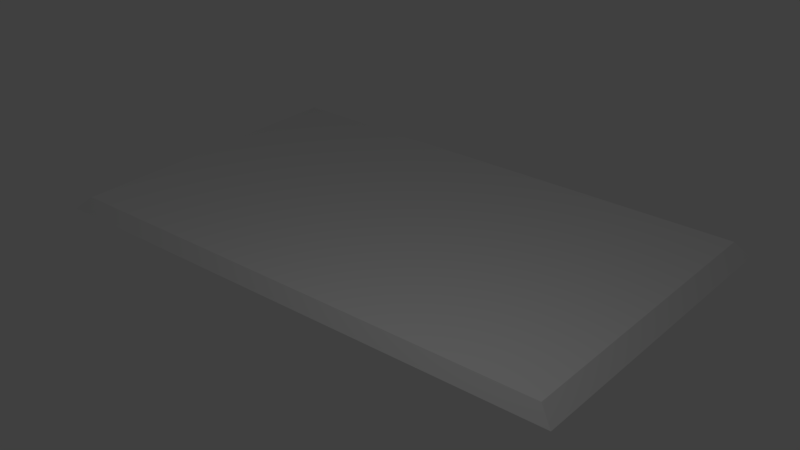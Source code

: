 # Source: BukuKelima.blend  (saved by Blender 2.79.0; exported with 4.5.12 LTS)
import bpy
from mathutils import Matrix  # noqa: F401  (used for matrix-valued properties, if any)

bpy.ops.wm.read_factory_settings(use_empty=True)
scene = bpy.context.scene
scene.name = 'Scene'

# ---- collections
col_collection_1 = bpy.data.collections.new('Collection 1'); scene.collection.children.link(col_collection_1)

# ---- materials (node trees are filled in below, after node groups)
mat_material_000 = bpy.data.materials.new('Material.000')
mat_material_000.alpha_threshold = 0.0
mat_material_000.use_transparent_shadow = False
mat_material_000.roughness = 0.5
mat_material_003 = bpy.data.materials.new('Material.003')
mat_material_003.alpha_threshold = 0.0
mat_material_003.use_transparent_shadow = False
mat_material_003.roughness = 0.5
mat_material_005 = bpy.data.materials.new('Material.005')
mat_material_005.alpha_threshold = 0.0
mat_material_005.use_transparent_shadow = False
mat_material_005.roughness = 0.5
mat_material_007 = bpy.data.materials.new('Material.007')
mat_material_007.alpha_threshold = 0.0
mat_material_007.use_transparent_shadow = False
mat_material_007.roughness = 0.5
mat_material_010 = bpy.data.materials.new('Material.010')
mat_material_010.alpha_threshold = 0.0
mat_material_010.use_transparent_shadow = False
mat_material_010.roughness = 0.5
mat_material_011 = bpy.data.materials.new('Material.011')
mat_material_011.alpha_threshold = 0.0
mat_material_011.use_transparent_shadow = False
mat_material_011.roughness = 0.5
mat_material_012 = bpy.data.materials.new('Material.012')
mat_material_012.alpha_threshold = 0.0
mat_material_012.use_transparent_shadow = False
mat_material_012.roughness = 0.5
mat_material_013 = bpy.data.materials.new('Material.013')
mat_material_013.alpha_threshold = 0.0
mat_material_013.use_transparent_shadow = False
mat_material_013.roughness = 0.5
mat_material_014 = bpy.data.materials.new('Material.014')
mat_material_014.alpha_threshold = 0.0
mat_material_014.use_transparent_shadow = False
mat_material_014.roughness = 0.5

# ---- material node trees

# ---- world
world_world = bpy.data.worlds.new('World'); scene.world = world_world
world_world.color = (0.05088, 0.05088, 0.05088)
world_world.use_sun_shadow = False
world_world.sun_shadow_jitter_overblur = 0.0
world_world.cycles.sampling_method = 'MANUAL'

# ---- cameras
cam_camera_002 = bpy.data.cameras.new('Camera.002')
cam_camera_002.clip_end = 100.0
cam_camera_002.lens = 35.0
cam_camera_002.sensor_width = 32.0
cam_camera_002.sensor_height = 18.0
cam_camera_002.ortho_scale = 7.314
cam_camera_002.dof.focus_distance = 0.0
cam_camera_002.dof.aperture_fstop = 128.0
cam_camera_001 = bpy.data.cameras.new('Camera.001')
cam_camera_001.clip_end = 100.0
cam_camera_001.lens = 35.0
cam_camera_001.sensor_width = 32.0
cam_camera_001.sensor_height = 18.0
cam_camera_001.ortho_scale = 7.314
cam_camera_001.dof.focus_distance = 0.0
cam_camera_001.dof.aperture_fstop = 128.0

# ---- lights
light_lamp_001 = bpy.data.lights.new('Lamp.001', 'POINT')
light_lamp_001.transmission_factor = 0.0
light_lamp_001.cutoff_distance = 30.0
light_lamp_001.energy = 100.0
light_lamp_001.shadow_buffer_clip_start = 1.001
light_lamp_001.shadow_soft_size = 0.1
light_lamp_001.shadow_maximum_resolution = 0.006
light_lamp_001.use_absolute_resolution = True

# ---- meshes
me_plane = bpy.data.meshes.new('Plane')
me_plane.from_pydata([(-0.3717, -0.5792, 0.0), (1.0, 0.2004, 0.0), (-0.2925, -0.5692, 0.0), (-0.1244, -0.5421, 0.0), (0.01167, -0.5126, 0.0), (0.09705, -0.4808, 0.0), (0.1329, -0.4489, 0.0), (0.1548, -0.4037, 0.0), (0.1781, -0.3047, 0.0), (0.2096, -0.2341, 0.0), (0.263, -0.1675, 0.0), (0.3247, -0.1163, 0.0), (0.4081, -0.1153, 0.0), (0.4527, -0.1381, 0.0), (0.47, -0.1697, 0.0), (0.4708, -0.22, 0.0), (0.4568, -0.2523, 0.0), (0.4515, -0.2479, 0.0), (0.4622, -0.2083, 0.0), (0.4557, -0.169, 0.0), (0.4362, -0.1445, 0.0), (0.4022, -0.1337, 0.0), (0.3547, -0.1288, 0.0), (0.3131, -0.1394, 0.0), (0.2522, -0.1991, 0.0), (0.2188, -0.2481, 0.0), (0.1907, -0.3292, 0.0), (0.1721, -0.3955, 0.0), (0.1715, -0.4285, 0.0), (0.2266, -0.487, 0.0), (0.2918, -0.5286, 0.0), (0.3501, -0.547, 0.0), (0.4157, -0.5526, 0.0), (0.4516, -0.5481, 0.0), (0.5125, -0.528, 0.0), (0.5722, -0.4889, 0.0), (0.6195, -0.4376, 0.0), (0.6608, -0.3575, 0.0), (0.6758, -0.2694, 0.0), (0.6754, -0.1968, 0.0), (0.6629, -0.1223, 0.0), (0.7207, -0.1225, 0.0), (0.7895, -0.105, 0.0), (0.8566, -0.06911, 0.0), (0.9162, -0.01221, 0.0), (0.9591, 0.04278, 0.0), (0.9825, 0.1132, 0.0), (0.7122, 0.5792, 0.0), (1.0, 0.2642, 0.0), (0.9821, 0.3506, 0.0), (0.9383, 0.4374, 0.0), (0.88, 0.5112, 0.0), (0.7909, 0.5579, 0.0), (-1.0, -0.02263, 0.0), (0.6529, 0.5792, 0.0), (0.5508, 0.5441, 0.0), (0.485, 0.5062, 0.0), (0.4412, 0.4524, 0.0), (0.4123, 0.4072, 0.0), (0.4052, 0.3762, 0.0), (0.3733, 0.3998, 0.0), (0.3101, 0.4397, 0.0), (0.204, 0.4775, 0.0), (0.09299, 0.5008, 0.0), (-0.0277, 0.5022, 0.0), (-0.1368, 0.4814, 0.0), (-0.2071, 0.4531, 0.0), (-0.3153, 0.396, 0.0), (-0.3894, 0.3309, 0.0), (-0.4502, 0.2627, 0.0), (-0.4767, 0.2109, 0.0), (-0.4676, 0.192, 0.0), (-0.4583, 0.109, 0.0), (-0.4574, -0.01101, 0.0), (-0.4802, -0.08138, 0.0), (-0.5159, -0.1299, 0.0), (-0.5618, -0.1537, 0.0), (-0.6123, -0.1492, 0.0), (-0.5675, -0.1383, 0.0), (-0.52, -0.1145, 0.0), (-0.4807, -0.045, 0.0), (-0.4701, 0.0419, 0.0), (-0.4749, 0.1559, 0.0), (-0.4955, 0.2065, 0.0), (-0.5455, 0.2555, 0.0), (-0.6041, 0.2689, 0.0), (-0.7485, 0.2692, 0.0), (-0.839, 0.231, 0.0), (-0.9143, 0.1715, 0.0), (-0.952, 0.1126, 0.0), (-0.9844, 0.03667, 0.0), (-0.6177, -0.5792, 0.0), (-0.9952, -0.1243, 0.0), (-0.9549, -0.1896, 0.0), (-0.8525, -0.2737, 0.0), (-0.7916, -0.3099, 0.0), (-0.809, -0.3496, 0.0), (-0.8175, -0.3847, 0.0), (-0.8185, -0.4598, 0.0), (-0.801, -0.4899, 0.0), (-0.7831, -0.5207, 0.0), (-0.7378, -0.5503, 0.0), (-0.6934, -0.5677, 0.0), (-0.6565, -0.571, 0.0)], [], [(53, 92, 93, 94, 95, 96, 97, 98, 99, 100, 101, 102, 103, 91, 0, 2, 3, 4, 5, 6, 7, 8, 9, 10, 11, 12, 13, 14, 15, 16, 17, 18, 19, 20, 21, 22, 23, 24, 25, 26, 27, 28, 29, 30, 31, 32, 33, 34, 35, 36, 37, 38, 39, 40, 41, 42, 43, 44, 45, 46, 1, 48, 49, 50, 51, 52, 47, 54, 55, 56, 57, 58, 59, 60, 61, 62, 63, 64, 65, 66, 67, 68, 69, 70, 71, 72, 73, 74, 75, 76, 77, 78, 79, 80, 81, 82, 83, 84, 85, 86, 87, 88, 89, 90)])
_uv = me_plane.uv_layers.new(name='UVMap')
_uv.uv.foreach_set('vector', [0.0, 0.4805, 0.002409, 0.3927, 0.02256, 0.3363, 0.07377, 0.2637, 0.1042, 0.2325, 0.09549, 0.1982, 0.09127, 0.1679, 0.09076, 0.1031, 0.09948, 0.07707, 0.1085, 0.05049, 0.1311, 0.02494, 0.1533, 0.009961, 0.1717, 0.007067, 0.1911, 0.0, 0.3141, 0.0, 0.3538, 0.008674, 0.4378, 0.03199, 0.5058, 0.05749, 0.5485, 0.08491, 0.5665, 0.1125, 0.5774, 0.1515, 0.5891, 0.237, 0.6048, 0.2979, 0.6315, 0.3554, 0.6623, 0.3996, 0.704, 0.4005, 0.7264, 0.3808, 0.735, 0.3535, 0.7354, 0.3101, 0.7284, 0.2822, 0.7257, 0.286, 0.7311, 0.3201, 0.7279, 0.3541, 0.7181, 0.3752, 0.7011, 0.3845, 0.6773, 0.3888, 0.6566, 0.3796, 0.6261, 0.3281, 0.6094, 0.2858, 0.5953, 0.2158, 0.5861, 0.1586, 0.5858, 0.1301, 0.6133, 0.07963, 0.6459, 0.04371, 0.675, 0.02776, 0.7078, 0.023, 0.7258, 0.0268, 0.7563, 0.04419, 0.7861, 0.07798, 0.8098, 0.1222, 0.8304, 0.1913, 0.8379, 0.2674, 0.8377, 0.3301, 0.8314, 0.3944, 0.8603, 0.3942, 0.8947, 0.4094, 0.9283, 0.4403, 0.9581, 0.4895, 0.9796, 0.5369, 0.9913, 0.5977, 1.0, 0.673, 1.0, 0.728, 0.9911, 0.8027, 0.9692, 0.8776, 0.94, 0.9413, 0.8955, 0.9817, 0.8561, 1.0, 0.8264, 1.0, 0.7754, 0.9697, 0.7425, 0.937, 0.7206, 0.8906, 0.7061, 0.8515, 0.7026, 0.8248, 0.6867, 0.8451, 0.6551, 0.8795, 0.602, 0.9122, 0.5465, 0.9323, 0.4861, 0.9336, 0.4316, 0.9156, 0.3965, 0.8911, 0.3424, 0.8419, 0.3053, 0.7856, 0.2749, 0.7267, 0.2616, 0.682, 0.2662, 0.6658, 0.2709, 0.5941, 0.2713, 0.4905, 0.2599, 0.4297, 0.2421, 0.3879, 0.2191, 0.3673, 0.1939, 0.3712, 0.2163, 0.3806, 0.24, 0.4011, 0.2596, 0.4612, 0.2649, 0.5362, 0.2625, 0.6346, 0.2522, 0.6783, 0.2272, 0.7205, 0.198, 0.7322, 0.1258, 0.7324, 0.08049, 0.6994, 0.04284, 0.6481, 0.02399, 0.5972, 0.007778, 0.5317])
me_plane.materials.append(mat_material_000)
me_plane.use_remesh_preserve_volume = False
me_plane.use_remesh_preserve_attributes = False
me_plane.use_mirror_vertex_groups = False
me_plane.update()
me_plane_008 = bpy.data.meshes.new('Plane.008')
me_plane_008.from_pydata([(0.6674, -0.7083, -0.04798), (-0.9883, -0.1114, -0.04798), (0.5857, -0.6851, -0.04798), (0.5078, -0.6404, -0.04798), (0.4512, -0.5779, -0.04798), (0.4154, -0.5081, -0.04798), (0.3433, -0.5558, -0.04798), (0.2046, -0.6104, -0.04798), (0.03256, -0.6392, -0.04798), (-0.1494, -0.6064, -0.04798), (-0.2636, -0.5441, -0.04798), (-0.3736, -0.4669, -0.04798), (-0.4622, -0.3579, -0.04798), (-0.4638, -0.3436, -0.04798), (-0.4555, -0.3334, -0.04798), (-0.4463, -0.2693, -0.04798), (-0.4492, -0.1203, -0.04798), (-0.4623, -0.07227, -0.04798), (-0.4861, -0.03272, -0.04798), (-0.5264, 0.00585, -0.04798), (-0.5863, 0.01646, -0.04798), (-0.6032, 0.01338, -0.04798), (-0.5577, 0.0006365, -0.04798), (-0.5215, -0.01356, -0.04798), (-0.484, -0.05221, -0.04798), (-0.4595, -0.1302, -0.04798), (-0.4662, -0.3145, -0.04798), (-0.497, -0.3575, -0.04798), (-0.5403, -0.3928, -0.04798), (-0.5792, -0.4107, -0.04798), (-0.7343, -0.408, -0.04798), (-0.7998, -0.3832, -0.04798), (-0.8948, -0.3164, -0.04798), (-0.9363, -0.2568, -0.04798), (-0.9715, -0.1814, -0.04798), (1.012, -0.4035, -0.04798), (0.7366, -0.7083, -0.04798), (0.8092, -0.6876, -0.04798), (0.8829, -0.6469, -0.04798), (0.9443, -0.5845, -0.04798), (0.9882, -0.5004, -0.04798), (1.012, -0.3176, -0.04798), (-0.4058, 0.4349, -0.04798), (0.9808, -0.2036, -0.04798), (0.9201, -0.1145, -0.04798), (0.8569, -0.06442, -0.04798), (0.7643, -0.02425, -0.04798), (0.6691, -0.01785, -0.04798), (0.6794, 0.0446, -0.04798), (0.6844, 0.1207, -0.04798), (0.675, 0.2087, -0.04798), (0.6258, 0.2993, -0.04798), (0.5568, 0.3663, -0.04798), (0.4525, 0.401, -0.04798), (0.3695, 0.406, -0.04798), (0.2873, 0.3738, -0.04798), (0.2274, 0.3335, -0.04798), (0.1886, 0.2832, -0.04798), (0.1852, 0.258, -0.04798), (0.2036, 0.1896, -0.04798), (0.2379, 0.09804, -0.04798), (0.2955, 0.02539, -0.04798), (0.3429, -0.004053, -0.04798), (0.3933, -0.01017, -0.04798), (0.4423, 0.005405, -0.04798), (0.4595, 0.0202, -0.04798), (0.4719, 0.05149, -0.04798), (0.4715, 0.08057, -0.04798), (0.4583, 0.1135, -0.04798), (0.4484, 0.1269, -0.04798), (0.4755, 0.105, -0.04798), (0.4856, 0.06005, -0.04798), (0.4795, 0.02598, -0.04798), (0.4668, 0.005505, -0.04798), (0.4401, -0.01259, -0.04798), (0.4042, -0.02405, -0.04798), (0.3444, -0.02419, -0.04798), (0.3105, -0.003936, -0.04798), (0.2788, 0.01679, -0.04798), (0.2395, 0.06343, -0.04798), (0.1995, 0.1278, -0.04798), (0.1664, 0.23, -0.04798), (0.1504, 0.2852, -0.04798), (0.1199, 0.3298, -0.04798), (0.04197, 0.3598, -0.04798), (-0.1164, 0.3981, -0.04798), (-0.2992, 0.42, -0.04798), (-0.9883, -0.03997, -0.04798), (-0.5913, 0.4349, -0.04798), (-0.9686, 0.007715, -0.04798), (-0.9113, 0.081, -0.04798), (-0.794, 0.1588, -0.04798), (-0.7716, 0.1767, -0.04798), (-0.7982, 0.2209, -0.04798), (-0.8052, 0.2665, -0.04798), (-0.8005, 0.318, -0.04798), (-0.7695, 0.3739, -0.04798), (-0.718, 0.4094, -0.04798), (-0.6602, 0.4206, -0.04798)], [], [(1, 34, 33, 32, 31, 30, 29, 28, 27, 26, 25, 24, 23, 22, 21, 20, 19, 18, 17, 16, 15, 14, 13, 12, 11, 10, 9, 8, 7, 6, 5, 4, 3, 2, 0, 36, 37, 38, 39, 40, 35, 41, 43, 44, 45, 46, 47, 48, 49, 50, 51, 52, 53, 54, 55, 56, 57, 58, 59, 60, 61, 62, 63, 64, 65, 66, 67, 68, 69, 70, 71, 72, 73, 74, 75, 76, 77, 78, 79, 80, 81, 82, 83, 84, 85, 86, 42, 88, 98, 97, 96, 95, 94, 93, 92, 91, 90, 89, 87)])
_uv = me_plane_008.uv_layers.new(name='UVMap')
_uv.uv.foreach_set('vector', [0.0, 0.5221, 0.008416, 0.4608, 0.02601, 0.3949, 0.04677, 0.3427, 0.09427, 0.2843, 0.127, 0.2627, 0.2046, 0.2603, 0.224, 0.2759, 0.2456, 0.3068, 0.2611, 0.3445, 0.2644, 0.5057, 0.2522, 0.5739, 0.2334, 0.6077, 0.2153, 0.6201, 0.1925, 0.6313, 0.201, 0.634, 0.2309, 0.6247, 0.2511, 0.5909, 0.263, 0.5563, 0.2696, 0.5143, 0.271, 0.384, 0.2664, 0.3279, 0.2623, 0.319, 0.2631, 0.3065, 0.3074, 0.2112, 0.3624, 0.1436, 0.4195, 0.08915, 0.5104, 0.06045, 0.5964, 0.0856, 0.6658, 0.1334, 0.7019, 0.1751, 0.7197, 0.1141, 0.7481, 0.05935, 0.787, 0.02026, 0.8278, 0.0, 0.8625, 0.0, 0.8988, 0.01811, 0.9356, 0.05365, 0.9663, 0.1083, 0.9883, 0.1819, 1.0, 0.2666, 1.0, 0.3417, 0.9846, 0.4415, 0.9542, 0.5194, 0.9226, 0.5632, 0.8763, 0.5983, 0.8287, 0.6039, 0.8339, 0.6586, 0.8364, 0.7252, 0.8317, 0.8021, 0.8071, 0.8814, 0.7726, 0.94, 0.7204, 0.9703, 0.6789, 0.9747, 0.6378, 0.9465, 0.6079, 0.9113, 0.5885, 0.8673, 0.5868, 0.8452, 0.5959, 0.7854, 0.6131, 0.7053, 0.6419, 0.6418, 0.6657, 0.616, 0.6908, 0.6107, 0.7153, 0.6243, 0.7239, 0.6372, 0.7301, 0.6646, 0.7299, 0.69, 0.7233, 0.7189, 0.7184, 0.7305, 0.7319, 0.7114, 0.737, 0.6721, 0.7339, 0.6423, 0.7275, 0.6244, 0.7142, 0.6085, 0.6963, 0.5985, 0.6664, 0.5984, 0.6491, 0.6159, 0.6336, 0.6342, 0.6139, 0.675, 0.5939, 0.7314, 0.5773, 0.8207, 0.5694, 0.869, 0.5541, 0.908, 0.5151, 0.9343, 0.436, 0.9678, 0.3445, 0.9869, 0.2913, 1.0, 0.1985, 1.0, 0.164, 0.9875, 0.1352, 0.9776, 0.1094, 0.9466, 0.09389, 0.8977, 0.09158, 0.8527, 0.09507, 0.8128, 0.1084, 0.7741, 0.09714, 0.7584, 0.0385, 0.6904, 0.009843, 0.6263, 0.0, 0.5846])
me_plane_008.materials.append(mat_material_003)
me_plane_008.use_remesh_preserve_volume = False
me_plane_008.use_remesh_preserve_attributes = False
me_plane_008.use_mirror_vertex_groups = False
me_plane_008.update()
me_plane_009 = bpy.data.meshes.new('Plane.009')
me_plane_009.from_pydata([(-0.9805, -0.4586, 0.0), (-0.8372, -0.6297, 0.0), (-0.7452, -0.6628, 0.0), (-0.6313, -0.6628, 0.0), (-1.0, -0.4111, 0.0), (1.0, -0.09968, 0.0), (-0.5826, -0.6486, 0.0), (-0.5124, -0.6136, 0.0), (-0.4524, -0.5581, 0.0), (-0.4007, -0.4779, 0.0), (-0.3794, -0.4938, 0.0), (-0.3112, -0.5286, 0.0), (-0.2237, -0.5672, 0.0), (-0.1305, -0.5872, 0.0), (0.06855, -0.5907, 0.0), (0.1776, -0.5557, 0.0), (0.265, -0.5159, 0.0), (0.3431, -0.467, 0.0), (0.4147, -0.402, 0.0), (0.4595, -0.3517, 0.0), (0.4764, -0.3216, 0.0), (0.4682, -0.3106, 0.0), (0.4587, -0.2539, 0.0), (0.4525, -0.2086, 0.0), (0.4563, -0.1285, 0.0), (0.4779, -0.04766, 0.0), (0.5196, 0.002899, 0.0), (0.5578, 0.0206, 0.0), (0.624, 0.01398, 0.0), (0.5616, 0.004398, 0.0), (0.5252, -0.01249, 0.0), (0.4949, -0.05119, 0.0), (0.4734, -0.1268, 0.0), (0.4711, -0.2396, 0.0), (0.4925, -0.3169, 0.0), (0.5556, -0.3688, 0.0), (0.6116, -0.3801, 0.0), (0.7537, -0.374, 0.0), (0.837, -0.3441, 0.0), (0.9149, -0.2808, 0.0), (0.9658, -0.1933, 0.0), (0.6038, 0.02423, 0.0), (0.5565, 0.02545, 0.0), (0.5172, 0.00628, 0.0), (0.4883, -0.02733, 0.0), (0.6874, 0.6628, 0.0), (1.0, -0.03368, 0.0), (0.975, 0.02251, 0.0), (0.9082, 0.09584, 0.0), (0.7819, 0.1672, 0.0), (0.8276, 0.2046, 0.0), (0.8882, 0.2925, 0.0), (0.9002, 0.3822, 0.0), (0.8891, 0.4724, 0.0), (0.8508, 0.5572, 0.0), (0.796, 0.6136, 0.0), (-1.0, -0.295, 0.0), (0.6072, 0.6628, 0.0), (0.5217, 0.6302, 0.0), (0.4635, 0.5942, 0.0), (0.4206, 0.532, 0.0), (0.4019, 0.4663, 0.0), (0.3921, 0.4195, 0.0), (0.3425, 0.4079, 0.0), (0.1867, 0.3963, 0.0), (-0.02044, 0.3565, 0.0), (-0.1287, 0.3105, 0.0), (-0.1541, 0.2492, 0.0), (-0.1768, 0.1522, 0.0), (-0.2123, 0.08224, 0.0), (-0.2978, 0.0009522, 0.0), (-0.3415, -0.0151, 0.0), (-0.4188, -0.01133, 0.0), (-0.4497, 0.005555, 0.0), (-0.4683, 0.03108, 0.0), (-0.4716, 0.08228, 0.0), (-0.4476, 0.113, 0.0), (-0.8777, -0.6014, 0.0), (-0.9465, -0.5265, 0.0), (-0.4297, 0.009983, 0.0), (-0.389, -0.000294, 0.0), (-0.324, 0.005021, 0.0), (-0.264, 0.05045, 0.0), (-0.2197, 0.1071, 0.0), (-0.1892, 0.1914, 0.0), (-0.1723, 0.2687, 0.0), (-0.2081, 0.3095, 0.0), (-0.2664, 0.3587, 0.0), (-0.3332, 0.3847, 0.0), (-0.4099, 0.3895, 0.0), (-0.4747, 0.3901, 0.0), (-0.5429, 0.3584, 0.0), (-0.6109, 0.2946, 0.0), (-0.6493, 0.237, 0.0), (-0.6678, 0.1689, 0.0), (-0.679, 0.1043, 0.0), (-0.6581, -0.004517, 0.0), (-0.7451, -0.01736, 0.0), (-0.8219, -0.03857, 0.0), (-0.8996, -0.09072, 0.0), (-0.9484, -0.15, 0.0), (-0.9816, -0.2209, 0.0), (-0.4371, 0.01744, 0.0), (-0.4569, 0.07087, 0.0), (-0.4551, 0.04348, 0.0)], [], [(28, 41, 42, 43, 44, 25, 26, 27), (4, 0, 78, 77, 1, 2, 3, 6, 7, 8, 9, 10, 11, 12, 13, 14, 15, 16, 17, 18, 19, 20, 21, 22, 23, 24, 25, 44, 43, 42, 41, 28, 29, 30, 31, 32, 33, 34, 35, 36, 37, 38, 39, 40, 5, 46, 47, 48, 49, 50, 51, 52, 53, 54, 55, 45, 57, 58, 59, 60, 61, 62, 63, 64, 65, 66, 67, 68, 69, 70, 71, 72, 73, 74, 75, 76, 103, 104, 102, 79, 80, 81, 82, 83, 84, 85, 86, 87, 88, 89, 90, 91, 92, 93, 94, 95, 96, 97, 98, 99, 100, 101, 56)])
_uv = me_plane_009.uv_layers.new(name='UVMap')
_uv.uv.foreach_set('vector', [0.812, 0.5106, 0.8019, 0.5183, 0.7782, 0.5192, 0.7586, 0.5047, 0.7441, 0.4794, 0.739, 0.464, 0.7598, 0.5022, 0.7789, 0.5155, 0.0, 0.1898, 0.009746, 0.1541, 0.02674, 0.1028, 0.06116, 0.04631, 0.08139, 0.02495, 0.1274, 0.0, 0.1843, 0.0, 0.2087, 0.01067, 0.2438, 0.03706, 0.2738, 0.07892, 0.2997, 0.1395, 0.3103, 0.1275, 0.3444, 0.1012, 0.3881, 0.07212, 0.4347, 0.05698, 0.5343, 0.05436, 0.5888, 0.08078, 0.6325, 0.1108, 0.6716, 0.1477, 0.7074, 0.1967, 0.7298, 0.2347, 0.7382, 0.2574, 0.7341, 0.2657, 0.7294, 0.3085, 0.7262, 0.3426, 0.7281, 0.403, 0.739, 0.464, 0.7441, 0.4794, 0.7586, 0.5047, 0.7782, 0.5192, 0.8019, 0.5183, 0.812, 0.5106, 0.7808, 0.5033, 0.7626, 0.4906, 0.7474, 0.4614, 0.7367, 0.4044, 0.7356, 0.3193, 0.7462, 0.2609, 0.7778, 0.2217, 0.8058, 0.2133, 0.8768, 0.2179, 0.9185, 0.2404, 0.9574, 0.2882, 0.9829, 0.3542, 1.0, 0.4248, 1.0, 0.4746, 0.9875, 0.517, 0.9541, 0.5723, 0.8909, 0.6261, 0.9138, 0.6543, 0.9441, 0.7207, 0.9501, 0.7884, 0.9446, 0.8564, 0.9254, 0.9204, 0.898, 0.9629, 0.8437, 1.0, 0.8036, 1.0, 0.7608, 0.9754, 0.7317, 0.9483, 0.7103, 0.9014, 0.701, 0.8518, 0.6961, 0.8165, 0.6712, 0.8078, 0.5934, 0.799, 0.4898, 0.7689, 0.4356, 0.7343, 0.423, 0.688, 0.4116, 0.6148, 0.3939, 0.562, 0.3511, 0.5007, 0.3293, 0.4886, 0.2906, 0.4914, 0.2752, 0.5042, 0.2659, 0.5234, 0.2642, 0.5621, 0.2762, 0.5852, 0.2715, 0.5535, 0.2724, 0.5328, 0.2815, 0.5132, 0.2851, 0.5075, 0.3055, 0.4998, 0.338, 0.5038, 0.368, 0.5381, 0.3901, 0.5808, 0.4054, 0.6444, 0.4138, 0.7027, 0.3959, 0.7335, 0.3668, 0.7706, 0.3334, 0.7902, 0.295, 0.7938, 0.2627, 0.7943, 0.2286, 0.7704, 0.1946, 0.7222, 0.1753, 0.6788, 0.1661, 0.6274, 0.1605, 0.5787, 0.171, 0.4966, 0.1274, 0.4869, 0.08903, 0.4709, 0.0502, 0.4316, 0.0258, 0.3868, 0.009186, 0.3333, 0.0, 0.2775])
me_plane_009.materials.append(mat_material_005)
me_plane_009.use_remesh_preserve_volume = False
me_plane_009.use_remesh_preserve_attributes = False
me_plane_009.use_mirror_vertex_groups = False
me_plane_009.update()
me_plane_010 = bpy.data.meshes.new('Plane.010')
me_plane_010.from_pydata([(1.0, -0.4104, 0.0), (1.0, 0.331, 0.0), (-0.6048, -0.5609, 0.0), (-0.4473, -0.5609, 0.0), (-1.0, -0.1246, 0.0), (-1.0, -0.2318, 0.0), (-0.2014, 0.5609, 0.0), (-0.6534, 0.5609, 0.0), (-0.9866, -0.09353, 0.0), (-0.9834, -0.02296, 0.0), (-0.9573, 0.05054, 0.0), (-0.8844, 0.129, 0.0), (-0.8846, 0.5268, 0.0), (-0.8728, 0.5428, 0.0), (-0.06824, 0.532, 0.0), (-0.05093, 0.5187, 0.0), (-0.04352, 0.499, 0.0), (0.05388, 0.4775, 0.0), (0.2248, 0.4619, 0.0), (0.5446, 0.4678, 0.0), (0.8604, 0.4798, 0.0), (0.8737, 0.4725, 0.0), (0.8738, 0.3304, 0.0), (0.9878, -0.4221, 0.0), (0.8991, -0.4289, 0.0), (0.7138, -0.4388, 0.0), (0.291, -0.438, 0.0), (0.1398, -0.4314, 0.0), (0.0104, -0.4007, 0.0), (-0.01555, -0.3812, 0.0), (-0.01146, -0.367, 0.0), (-0.02495, -0.3616, 0.0), (-0.05473, -0.3567, 0.0), (-0.0973, -0.348, 0.0), (-0.1158, -0.3891, 0.0), (-0.1865, -0.4623, 0.0), (-0.2869, -0.5192, 0.0), (-0.7193, -0.537, 0.0), (-0.7869, -0.5127, 0.0), (-0.858, -0.4758, 0.0), (-0.9155, -0.4275, 0.0), (-0.9617, -0.3578, 0.0), (-0.9751, -0.3175, 0.0), (-0.9801, -0.2834, 0.0)], [], [(5, 43, 42, 41, 40, 39, 38, 37, 2, 3, 36, 35, 34, 33, 32, 31, 30, 29, 28, 27, 26, 25, 24, 23, 0, 1, 22, 21, 20, 19, 18, 17, 16, 15, 14, 6, 7, 13, 12, 11, 10, 9, 8, 4)])
_uv = me_plane_010.uv_layers.new(name='UVMap')
_uv.uv.foreach_set('vector', [0.0, 0.2933, 0.00997, 0.2474, 0.01243, 0.2169, 0.01913, 0.181, 0.04224, 0.119, 0.07101, 0.0759, 0.1065, 0.043, 0.1404, 0.02135, 0.1976, 0.0, 0.2763, 0.0, 0.3566, 0.0372, 0.4068, 0.08789, 0.4421, 0.1532, 0.4514, 0.1898, 0.4726, 0.182, 0.4875, 0.1776, 0.4943, 0.1729, 0.4922, 0.1602, 0.5052, 0.1428, 0.5699, 0.1154, 0.6455, 0.1095, 0.8569, 0.1089, 0.9495, 0.1177, 0.9939, 0.1238, 1.0, 0.1342, 1.0, 0.795, 0.9369, 0.7945, 0.9368, 0.9212, 0.9302, 0.9277, 0.7723, 0.917, 0.6124, 0.9118, 0.5269, 0.9256, 0.4782, 0.9448, 0.4745, 0.9624, 0.4659, 0.9742, 0.3993, 1.0, 0.1733, 1.0, 0.06359, 0.9838, 0.05771, 0.9696, 0.05779, 0.615, 0.02137, 0.545, 0.008309, 0.4795, 0.006688, 0.4166, 0.0, 0.3889])
me_plane_010.materials.append(mat_material_007)
me_plane_010.use_remesh_preserve_volume = False
me_plane_010.use_remesh_preserve_attributes = False
me_plane_010.use_mirror_vertex_groups = False
me_plane_010.update()
me_plane_011 = bpy.data.meshes.new('Plane.011')
me_plane_011.from_pydata([(-0.6514, -1.0, 0.0), (0.6645, -1.0, 0.0), (0.001651, 1.0, 0.0), (-0.2188, 0.8029, 0.0), (-0.4083, 0.6098, 0.0), (-0.528, 0.4829, 0.0), (-0.6796, 0.3007, 0.0), (-0.7871, 0.1482, 0.0), (-0.8966, -0.02527, 0.0), (-0.9474, -0.1293, 0.0), (-0.9877, -0.2505, 0.0), (-0.9955, -0.2917, 0.0), (-0.9996, -0.4031, 0.0), (-0.9692, -0.4628, 0.0), (-0.9153, -0.5293, 0.0), (-0.8742, -0.5691, 0.0), (-0.7758, -0.6407, 0.0), (-0.7603, -0.6596, 0.0), (-0.7596, -0.7535, 0.0), (-0.7696, -0.8191, 0.0), (-0.7578, -0.9045, 0.0), (-0.7393, -0.9465, 0.0), (-0.7041, -0.9753, 0.0), (0.7007, -0.9858, 0.0), (0.7254, -0.9669, 0.0), (0.7473, -0.9301, 0.0), (0.7564, -0.8477, 0.0), (0.7441, -0.6738, 0.0), (0.7618, -0.6528, 0.0), (0.8122, -0.6032, 0.0), (0.8865, -0.5425, 0.0), (0.9506, -0.4815, 0.0), (0.985, -0.4289, 0.0), (0.9943, -0.4045, 0.0), (0.9941, -0.2726, 0.0), (0.9724, -0.1944, 0.0), (0.9424, -0.11, 0.0), (0.8825, 0.01133, 0.0), (0.8033, 0.143, 0.0), (0.6671, 0.3296, 0.0), (0.457, 0.571, 0.0), (0.256, 0.7771, 0.0), (-0.09107, -0.7886, 0.0), (-0.1368, -0.7707, 0.0), (-0.1804, -0.7644, 0.0), (-0.2633, -0.7606, 0.0), (-0.3355, -0.765, 0.0), (-0.3759, -0.7698, 0.0), (-0.3488, -0.8107, 0.0), (-0.2961, -0.8704, 0.0), (-0.2371, -0.9126, 0.0), (-0.2102, -0.9203, 0.0), (-0.108, -0.9287, 0.0), (0.08777, -0.927, 0.0), (0.2074, -0.9242, 0.0), (0.2468, -0.9073, 0.0), (0.2765, -0.8844, 0.0), (0.308, -0.858, 0.0), (0.3708, -0.7757, 0.0), (0.374, -0.7669, 0.0), (0.2821, -0.762, 0.0), (0.1911, -0.7645, 0.0), (0.1283, -0.768, 0.0), (0.1004, -0.7831, 0.0), (0.08721, -0.7794, 0.0), (0.00272, -0.6939, 0.0), (-0.07794, -0.7762, 0.0), (0.5056, -0.7338, 0.0), (0.6772, -0.6906, 0.0), (0.6771, -0.6566, 0.0), (0.6947, -0.6153, 0.0), (0.75, -0.5684, 0.0), (0.8176, -0.5183, 0.0), (0.8753, -0.4656, 0.0), (0.9134, -0.3986, 0.0), (0.9236, -0.3449, 0.0), (0.9213, -0.2908, 0.0), (0.898, -0.2215, 0.0), (0.8784, -0.2772, 0.0), (0.8443, -0.33, 0.0), (0.779, -0.37, 0.0), (0.6866, -0.4112, 0.0), (0.6109, -0.4355, 0.0), (0.5513, -0.4452, 0.0), (0.4446, -0.448, 0.0), (0.3895, -0.4381, 0.0), (0.2994, -0.4135, 0.0), (0.1862, -0.3586, 0.0), (0.1261, -0.3228, 0.0), (0.1199, -0.3391, 0.0), (0.1354, -0.3777, 0.0), (0.1649, -0.4238, 0.0), (0.2247, -0.4707, 0.0), (0.3044, -0.5076, 0.0), (0.409, -0.5441, 0.0), (0.4744, -0.575, 0.0), (0.5152, -0.6173, 0.0), (0.5161, -0.7049, 0.0), (0.3452, -0.9489, 0.0), (0.3723, -0.961, 0.0), (0.499, -0.9611, 0.0), (0.5672, -0.9478, 0.0), (0.6241, -0.9295, 0.0), (0.6703, -0.8935, 0.0), (0.6777, -0.8655, 0.0), (0.4925, -0.7697, 0.0), (0.4359, -0.8565, 0.0), (0.3571, -0.9316, 0.0), (0.2814, -0.4244, 0.0), (0.2469, -0.4292, 0.0), (0.2332, -0.4504, 0.0), (0.248, -0.4648, 0.0), (0.2757, -0.4746, 0.0), (0.3016, -0.4643, 0.0), (0.3083, -0.4443, 0.0), (0.3031, -0.4326, 0.0), (0.4688, -0.4685, 0.0), (0.4324, -0.4746, 0.0), (0.4178, -0.4905, 0.0), (0.4187, -0.5167, 0.0), (0.4547, -0.5314, 0.0), (0.4935, -0.53, 0.0), (0.5104, -0.5113, 0.0), (0.5094, -0.4863, 0.0), (0.6135, -0.5136, 0.0), (0.724, -0.5162, 0.0), (0.6267, -0.5301, 0.0), (0.6438, -0.5376, 0.0), (0.6888, -0.5367, 0.0), (0.7057, -0.5356, 0.0), (0.6909, -0.4665, 0.0), (0.6363, -0.4673, 0.0), (0.6153, -0.4867, 0.0), (0.7268, -0.4913, 0.0), (0.9007, -0.3063, 0.0), (0.9024, -0.3819, 0.0), (0.8795, -0.4303, 0.0), (0.8402, -0.4544, 0.0), (0.7935, -0.4616, 0.0), (0.7739, -0.4466, 0.0), (0.7721, -0.4237, 0.0), (0.7869, -0.3933, 0.0), (0.8342, -0.3634, 0.0), (0.8753, -0.3294, 0.0), (0.6903, -0.2681, 0.0), (0.6669, -0.272, 0.0), (0.6547, -0.286, 0.0), (0.6568, -0.3069, 0.0), (0.6735, -0.3145, 0.0), (0.7111, -0.3107, 0.0), (0.7205, -0.3022, 0.0), (0.7206, -0.2779, 0.0), (0.7065, -0.2724, 0.0), (0.8169, -0.2117, 0.0), (0.7792, -0.2119, 0.0), (0.7785, -0.2277, 0.0), (0.798, -0.2349, 0.0), (0.8181, -0.2295, 0.0), (0.7871, -0.07954, 0.0), (0.7681, -0.0813, 0.0), (0.761, -0.08896, 0.0), (0.7828, -0.1022, 0.0), (0.7976, -0.09336, 0.0), (0.7982, -0.07814, 0.0), (0.6392, -0.1632, 0.0), (0.6566, -0.155, 0.0), (0.6761, -0.1563, 0.0), (0.6702, -0.1696, 0.0), (0.6561, -0.1738, 0.0), (0.6913, 0.02925, 0.0), (0.6889, 0.01208, 0.0), (0.7048, 0.006778, 0.0), (0.727, 0.01715, 0.0), (0.7279, 0.02437, 0.0), (0.7138, 0.03099, 0.0), (0.5883, 0.127, 0.0), (0.5638, 0.116, 0.0), (0.5597, 0.1024, 0.0), (0.5843, 0.08963, 0.0), (0.5949, 0.08826, 0.0), (0.615, 0.1033, 0.0), (0.6147, 0.115, 0.0), (0.4299, -0.1588, 0.0), (0.1568, -0.1529, 0.0), (0.5418, -0.08053, 0.0), (0.323, -0.07213, 0.0), (0.4042, -0.2064, 0.0), (0.1552, -0.1922, 0.0), (0.3929, -0.2804, 0.0), (0.1675, -0.2755, 0.0), (0.3916, -0.3667, 0.0), (0.3669, -0.376, 0.0), (0.2879, -0.3636, 0.0), (0.2134, -0.3268, 0.0), (0.1899, -0.1222, 0.0), (0.2524, -0.08809, 0.0), (0.4756, -0.1252, 0.0), (0.4821, -0.02147, 0.0), (0.5618, -0.01414, 0.0), (0.5798, -0.026, 0.0), (0.5755, -0.05155, 0.0), (0.1549, -0.2404, 0.0), (0.393, -0.2721, 0.0), (0.04878, -0.1506, 0.0), (-0.04943, -0.1485, 0.0), (0.08706, -0.06306, 0.0), (-0.1166, -0.05524, 0.0), (0.39, 0.1082, 0.0), (-0.4098, 0.1354, 0.0), (0.04029, -0.1856, 0.0), (-0.04137, -0.181, 0.0), (0.04019, -0.2727, 0.0), (-0.03585, -0.2711, 0.0), (0.3359, 0.04463, 0.0), (-0.3963, 0.1122, 0.0), (0.05999, -0.1044, 0.0), (-0.06541, -0.08424, 0.0), (0.37, 0.07786, 0.0), (-0.03956, -0.6797, 0.0), (0.003031, -0.6582, 0.0), (0.03491, -0.6813, 0.0), (0.03972, -0.6736, 0.0), (-0.03724, -0.3921, 0.0), (0.4165, 0.1485, 0.0), (0.4859, 0.3108, 0.0), (0.3917, 0.2539, 0.0), (0.3395, 0.2355, 0.0), (0.2528, 0.2265, 0.0), (0.183, 0.2235, 0.0), (-0.4727, -0.1395, 0.0), (0.005246, 0.3176, 0.0), (-0.009772, 0.3139, 0.0), (-0.1854, -0.1456, 0.0), (-0.1611, 0.2168, 0.0), (-0.2145, 0.2235, 0.0), (-0.3355, 0.2259, 0.0), (-0.3857, 0.244, 0.0), (-0.4544, 0.2794, 0.0), (-0.4858, 0.3066, 0.0), (-0.4577, 0.2292, 0.0), (-0.4181, 0.1497, 0.0), (0.1743, -0.02, 0.0), (0.2494, 0.01356, 0.0), (0.3227, 0.03175, 0.0), (-0.3823, 0.08798, 0.0), (-0.3479, 0.04976, 0.0), (-0.306, 0.02905, 0.0), (-0.2389, 0.0161, 0.0), (-0.1513, -0.0356, 0.0), (-0.0351, -0.2062, 0.0), (-0.6151, 0.1117, 0.0), (-0.6136, 0.09446, 0.0), (-0.5834, 0.08606, 0.0), (-0.558, 0.1091, 0.0), (-0.5768, 0.1202, 0.0), (-0.6046, 0.1206, 0.0), (-0.7299, 0.0207, 0.0), (-0.7139, 0.0046, 0.0), (-0.6952, 0.007151, 0.0), (-0.6915, 0.02866, 0.0), (-0.7163, 0.03094, 0.0), (-0.8, -0.08302, 0.0), (-0.7998, -0.0964, 0.0), (-0.7819, -0.1081, 0.0), (-0.7628, -0.0956, 0.0), (-0.7698, -0.08598, 0.0), (-0.7881, -0.08072, 0.0), (-0.8179, -0.2167, 0.0), (-0.8162, -0.2331, 0.0), (-0.798, -0.2398, 0.0), (-0.7816, -0.2261, 0.0), (-0.7891, -0.2129, 0.0), (-0.6686, -0.1552, 0.0), (-0.679, -0.1646, 0.0), (-0.6762, -0.1731, 0.0), (-0.6492, -0.1756, 0.0), (-0.6412, -0.1656, 0.0), (-0.6517, -0.1551, 0.0), (-0.7212, -0.283, 0.0), (-0.7223, -0.3044, 0.0), (-0.6892, -0.3177, 0.0), (-0.6615, -0.3046, 0.0), (-0.6609, -0.2814, 0.0), (-0.6874, -0.27, 0.0), (-0.1238, 0.196, 0.0), (0.1215, 0.2004, 0.0), (-0.01772, 0.3049, 0.0), (-0.4223, -0.04349, 0.0), (-0.587, -0.03716, 0.0), (-0.4196, -0.2164, 0.0), (-0.1694, -0.2098, 0.0), (-0.5333, -0.09186, 0.0), (-0.2809, -0.08775, 0.0), (-0.4069, -0.2772, 0.0), (-0.186, -0.2736, 0.0), (-0.1712, -0.1736, 0.0), (-0.4511, -0.1576, 0.0), (-0.1838, -0.2679, 0.0), (-0.4086, -0.263, 0.0), (-0.4354, -0.1709, 0.0), (-0.171, -0.1776, 0.0), (-0.1716, -0.1651, 0.0), (-0.4017, -0.319, 0.0), (-0.4068, -0.3713, 0.0), (-0.3379, -0.3695, 0.0), (-0.2585, -0.3451, 0.0), (-0.1927, -0.2911, 0.0), (-0.4114, -0.2401, 0.0), (-0.1685, -0.228, 0.0), (-0.504, -0.1132, 0.0), (-0.2061, -0.1163, 0.0), (-0.5858, -0.02323, 0.0), (-0.4791, -0.02706, 0.0), (-0.5681, -0.01352, 0.0), (-0.5883, -0.0518, 0.0), (-0.3171, -0.07392, 0.0), (-0.4967, -0.7647, 0.0), (-0.6791, -0.757, 0.0), (-0.8909, -0.2526, 0.0), (-0.9119, -0.2522, 0.0), (-0.8662, -0.2977, 0.0), (-0.9223, -0.2951, 0.0), (-0.6797, -0.6625, 0.0), (-0.6975, -0.618, 0.0), (-0.8116, -0.5265, 0.0), (-0.8865, -0.4528, 0.0), (-0.9265, -0.37, 0.0), (-0.8272, -0.3437, 0.0), (-0.7182, -0.4018, 0.0), (-0.5723, -0.4465, 0.0), (-0.4629, -0.4473, 0.0), (-0.3471, -0.4279, 0.0), (-0.3097, -0.4132, 0.0), (-0.1505, -0.3369, 0.0), (-0.1218, -0.3192, 0.0), (-0.128, -0.3633, 0.0), (-0.1563, -0.4094, 0.0), (-0.2019, -0.4565, 0.0), (-0.2914, -0.5043, 0.0), (-0.4412, -0.558, 0.0), (-0.5021, -0.5933, 0.0), (-0.5237, -0.6418, 0.0), (-0.5199, -0.6701, 0.0), (-0.5113, -0.7187, 0.0), (-0.9021, -0.227, 0.0), (-0.9212, -0.2758, 0.0), (-0.8766, -0.2855, 0.0), (-0.3521, -0.947, 0.0), (-0.3783, -0.9621, 0.0), (-0.4971, -0.9593, 0.0), (-0.603, -0.9397, 0.0), (-0.6782, -0.8895, 0.0), (-0.4649, -0.8199, 0.0), (-0.3972, -0.8964, 0.0), (-0.9066, -0.3127, 0.0), (-0.9109, -0.3729, 0.0), (-0.8891, -0.4181, 0.0), (-0.8654, -0.4438, 0.0), (-0.8198, -0.4626, 0.0), (-0.7831, -0.4573, 0.0), (-0.7746, -0.4407, 0.0), (-0.7732, -0.4187, 0.0), (-0.8004, -0.3873, 0.0), (-0.87, -0.3387, 0.0), (-0.895, -0.3159, 0.0), (-0.7259, -0.5107, 0.0), (-0.6979, -0.5356, 0.0), (-0.6431, -0.537, 0.0), (-0.6195, -0.5179, 0.0), (-0.6162, -0.4904, 0.0), (-0.6315, -0.475, 0.0), (-0.6478, -0.4708, 0.0), (-0.6972, -0.4705, 0.0), (-0.7122, -0.4815, 0.0), (-0.7248, -0.4971, 0.0), (-0.5083, -0.495, 0.0), (-0.4231, -0.4987, 0.0), (-0.508, -0.4886, 0.0), (-0.4232, -0.4863, 0.0), (-0.4589, -0.4717, 0.0), (-0.4723, -0.472, 0.0), (-0.5094, -0.516, 0.0), (-0.4908, -0.5299, 0.0), (-0.4484, -0.5329, 0.0), (-0.4229, -0.5162, 0.0), (-0.315, -0.4479, 0.0), (-0.2918, -0.4292, 0.0), (-0.2593, -0.4291, 0.0), (-0.2396, -0.4489, 0.0), (-0.2646, -0.469, 0.0), (-0.2917, -0.4702, 0.0), (-0.3092, -0.4604, 0.0), (-0.001048, 0.9105, 0.0), (-0.09573, 0.8105, 0.0), (-0.1181, 0.7681, 0.0), (-0.1169, 0.7399, 0.0), (-0.07462, 0.6795, 0.0), (0.002648, 0.6095, 0.0), (0.0436, 0.647, 0.0), (0.1079, 0.7215, 0.0), (0.1195, 0.7589, 0.0), (0.112, 0.7947, 0.0), (0.03722, 0.8773, 0.0), (0.1414, 0.63, 0.0), (0.1728, 0.6422, 0.0), (0.1992, 0.6498, 0.0), (0.2056, 0.6641, 0.0), (0.1952, 0.677, 0.0), (0.1667, 0.6827, 0.0), (0.1316, 0.6733, 0.0), (0.1069, 0.6572, 0.0), (0.06425, 0.6021, 0.0), (0.03924, 0.537, 0.0), (0.03435, 0.4988, 0.0), (0.04787, 0.4754, 0.0), (0.1456, 0.3842, 0.0), (0.1824, 0.3548, 0.0), (0.1801, 0.3157, 0.0), (0.2061, 0.3048, 0.0), (0.2616, 0.3162, 0.0), (0.3311, 0.3356, 0.0), (0.375, 0.3648, 0.0), (0.397, 0.3995, 0.0), (0.3978, 0.4663, 0.0), (0.3866, 0.464, 0.0), (0.3393, 0.4003, 0.0), (0.2941, 0.3735, 0.0), (0.2477, 0.3696, 0.0), (0.2358, 0.3742, 0.0), (0.2434, 0.3886, 0.0), (0.3007, 0.422, 0.0), (0.3299, 0.4518, 0.0), (0.3356, 0.4875, 0.0), (0.3095, 0.524, 0.0), (0.2312, 0.5561, 0.0), (0.2305, 0.5657, 0.0), (0.2779, 0.5837, 0.0), (0.2764, 0.6012, 0.0), (0.2546, 0.6121, 0.0), (0.2326, 0.6027, 0.0), (0.2072, 0.559, 0.0), (0.1819, 0.5245, 0.0), (0.1661, 0.5213, 0.0), (0.1238, 0.5225, 0.0), (0.1296, 0.543, 0.0), (0.1459, 0.5617, 0.0), (-0.04472, 0.5186, 0.0), (-0.1228, 0.5382, 0.0), (-0.2122, 0.5606, 0.0), (-0.2372, 0.5669, 0.0), (-0.04455, 0.4857, 0.0), (-0.06086, 0.4617, 0.0), (-0.1212, 0.4134, 0.0), (-0.1714, 0.3613, 0.0), (-0.1838, 0.3441, 0.0), (-0.1853, 0.3184, 0.0), (-0.2069, 0.3059, 0.0), (-0.2372, 0.3136, 0.0), (-0.3285, 0.3341, 0.0), (-0.3788, 0.3673, 0.0), (-0.3982, 0.3965, 0.0), (-0.3965, 0.4678, 0.0), (-0.3868, 0.4613, 0.0), (-0.343, 0.4042, 0.0), (-0.2947, 0.3693, 0.0), (-0.235, 0.3686, 0.0), (-0.2368, 0.3855, 0.0), (-0.2829, 0.4154, 0.0), (-0.3206, 0.4317, 0.0), (-0.3376, 0.4657, 0.0), (-0.3325, 0.5007, 0.0), (-0.2966, 0.5349, 0.0), (-0.2561, 0.553, 0.0), (-0.2386, 0.5511, 0.0), (-0.2035, 0.543, 0.0), (-0.1755, 0.5199, 0.0), (-0.123, 0.5201, 0.0), (-0.1409, 0.6291, 0.0), (-0.1634, 0.6399, 0.0), (-0.1894, 0.6452, 0.0), (-0.2003, 0.6518, 0.0), (-0.2073, 0.6643, 0.0), (-0.198, 0.6746, 0.0), (-0.1723, 0.6839, 0.0), (-0.1502, 0.6822, 0.0), (-0.1208, 0.6671, 0.0), (-0.09408, 0.6426, 0.0), (-0.06354, 0.5961, 0.0), (-0.04488, 0.5503, 0.0), (-0.2369, 0.5708, 0.0), (-0.2516, 0.5782, 0.0), (-0.274, 0.5807, 0.0), (-0.2722, 0.6019, 0.0), (-0.2539, 0.6093, 0.0), (-0.2317, 0.5996, 0.0), (-0.2171, 0.5706, 0.0), (-0.1403, 0.5639, 0.0)], [], [(2, 3, 394, 393, 392, 402, 401, 400, 41), (27, 68, 104, 103, 102, 101, 100, 99, 98, 107, 106, 105, 67, 59, 58, 57, 56, 55, 54, 53, 52, 51, 50, 49, 48, 47, 316, 352, 353, 347, 348, 349, 350, 351, 317, 18, 19, 20, 21, 22, 0, 1, 23, 24, 25, 26), (289, 299, 276, 275, 274, 273, 267, 271, 270), (296, 229, 9), (297, 294, 212), (115, 108, 109, 110, 111, 112, 113, 114), (123, 116, 117, 118, 119, 120, 121, 122), (124, 126, 127, 128, 129, 125), (125, 133, 130, 131, 132, 124), (134, 143, 142, 141, 140, 139, 138, 137, 136, 135), (79, 151, 150, 149, 148, 147, 146, 188, 190, 191, 192, 193, 189, 211, 221, 220, 219, 218, 222, 212, 294, 306, 305, 304, 303, 302, 293, 282, 281, 280, 279, 320, 327, 328, 329, 330, 331, 332, 333, 334, 335, 336, 337, 338, 339, 340, 341, 342, 343, 316, 47, 46, 45, 44, 43, 42, 66, 65, 64, 63, 62, 61, 60, 59, 67, 97, 96, 95, 94, 93, 92, 91, 90, 89, 88, 87, 86, 85, 84, 83, 82, 81, 80), (78, 157, 156, 155, 186, 202, 188, 146, 145, 144, 152, 151, 79), (37, 163, 162, 161, 160, 184, 196, 182, 164, 165, 166, 36), (36, 166, 167, 168, 164, 182, 186, 155, 154, 153, 157, 78, 77, 76, 75, 74, 73, 72, 71, 70, 69, 68, 27, 28, 29, 30, 31, 32, 33, 34, 35), (38, 173, 172, 171, 170, 213, 243, 242, 241, 205, 185, 197, 198, 199, 200, 184, 160, 159, 158, 163, 37), (173, 180, 179, 178, 177, 207, 217, 213, 170, 169, 174), (287, 315, 292, 216, 206), (187, 183, 203, 209), (298, 307, 289, 270, 269, 268, 267, 9, 10, 319, 344, 318), (295, 300, 210), (183, 194, 195, 185, 205, 215, 203), (229, 309, 291, 264, 263, 262, 261, 8, 9), (189, 201, 187, 209, 211), (318, 346, 320, 279, 278, 283, 282, 293, 298), (204, 216, 292, 310, 232), (210, 204, 232, 301, 295), (214, 208, 7), (362, 363, 364, 354, 355, 356, 357, 358, 359, 360, 361), (206, 248, 247, 246, 259, 258, 257, 256, 7, 8, 288, 311, 313, 312, 287), (317, 322, 323, 324, 325, 326, 321, 11, 12, 13, 14, 15, 16, 17, 18), (212, 249, 290, 308, 297), (7, 250, 255, 254, 253, 214), (7, 256, 260, 259, 246, 245, 244, 214, 253, 252, 251, 250), (8, 261, 266, 265, 264, 291, 314, 288), (9, 267, 273, 272, 277, 276, 299, 296), (376, 378, 379, 380, 377, 375), (210, 300, 290, 249), (370, 371, 372, 373, 374, 365, 366, 367, 368, 369), (11, 321, 345, 319, 10), (375, 381, 382, 383, 384, 376), (387, 386, 385, 391, 390, 389, 388), (41, 400, 399, 398, 397, 396, 395, 394, 3, 4, 449, 489, 490, 491, 492, 493, 494, 495, 448, 447, 496, 477, 478, 479, 480, 481, 482, 483, 484, 485, 486, 487, 488, 446, 413, 412, 411, 410, 409, 408, 407, 406, 405, 404, 403, 445, 444, 443, 442, 441, 440, 439, 438, 437, 436, 435, 434, 433, 432, 431, 430, 429, 428, 427, 426, 425, 424, 423, 40), (40, 423, 422, 421, 420, 419, 418, 417, 416, 415, 414, 413, 446, 450, 451, 452, 453, 454, 455, 456, 457, 458, 459, 460, 461, 462, 463, 464, 465, 466, 467, 468, 469, 470, 471, 472, 473, 449, 4, 5, 6, 7, 208, 240, 239, 238, 237, 236, 235, 234, 233, 284, 286, 231, 230, 285, 228, 227, 226, 225, 224, 223, 207, 177, 176, 175, 181, 180, 173, 38, 39), (448, 474, 475, 476, 447)])
_uv = me_plane_011.uv_layers.new(name='UVMap')
_uv.uv.foreach_set('vector', [0.5008, 1.0, 0.3906, 0.9015, 0.441, 0.8841, 0.4521, 0.9052, 0.4995, 0.9553, 0.5186, 0.9387, 0.556, 0.8974, 0.5597, 0.8794, 0.628, 0.8886, 0.8721, 0.1631, 0.8386, 0.1547, 0.8389, 0.06724, 0.8351, 0.05326, 0.8121, 0.03526, 0.7836, 0.02611, 0.7495, 0.01946, 0.6861, 0.01952, 0.6726, 0.02555, 0.6786, 0.03418, 0.7179, 0.07173, 0.7462, 0.1151, 0.7528, 0.1331, 0.687, 0.1165, 0.6854, 0.1121, 0.654, 0.07099, 0.6382, 0.0578, 0.6234, 0.04634, 0.6037, 0.0379, 0.5439, 0.03648, 0.446, 0.03565, 0.3949, 0.03984, 0.3815, 0.04368, 0.352, 0.06481, 0.3256, 0.09464, 0.312, 0.1151, 0.2517, 0.1177, 0.2676, 0.09004, 0.3014, 0.0518, 0.324, 0.02649, 0.3108, 0.01894, 0.2514, 0.02035, 0.1985, 0.03014, 0.1609, 0.05527, 0.1605, 0.1215, 0.1202, 0.1232, 0.1152, 0.09043, 0.1211, 0.04776, 0.1303, 0.02674, 0.148, 0.01234, 0.1743, 0.0, 0.8323, 0.0, 0.8504, 0.007105, 0.8627, 0.01654, 0.8736, 0.03495, 0.8782, 0.07617, 0.2902, 0.3918, 0.2823, 0.4146, 0.1794, 0.4172, 0.1754, 0.4122, 0.1619, 0.4135, 0.1605, 0.4177, 0.09104, 0.3917, 0.1055, 0.3935, 0.1092, 0.387, 0.2744, 0.4212, 0.2636, 0.4303, 0.02629, 0.4353, 0.4081, 0.3661, 0.407, 0.3632, 0.4821, 0.3645, 0.6515, 0.2837, 0.6407, 0.2878, 0.6235, 0.2854, 0.6166, 0.2748, 0.624, 0.2676, 0.6379, 0.2627, 0.6508, 0.2679, 0.6542, 0.2778, 0.7547, 0.2568, 0.7344, 0.2657, 0.7162, 0.2627, 0.7089, 0.2548, 0.7093, 0.2416, 0.7274, 0.2343, 0.7467, 0.235, 0.7552, 0.2444, 0.8067, 0.2432, 0.8133, 0.235, 0.8219, 0.2312, 0.8444, 0.2316, 0.8528, 0.2322, 0.862, 0.2419, 0.862, 0.2419, 0.8634, 0.2544, 0.8455, 0.2668, 0.8181, 0.2664, 0.8076, 0.2566, 0.8067, 0.2432, 0.9503, 0.3469, 0.9377, 0.3353, 0.9171, 0.3183, 0.8934, 0.3034, 0.8861, 0.2882, 0.887, 0.2767, 0.8968, 0.2692, 0.9201, 0.2728, 0.9397, 0.2849, 0.9512, 0.309, 0.9222, 0.335, 0.8603, 0.361, 0.8602, 0.3489, 0.8555, 0.3446, 0.8368, 0.3427, 0.8284, 0.3465, 0.8273, 0.357, 0.6964, 0.3598, 0.6958, 0.3167, 0.6834, 0.312, 0.644, 0.3182, 0.6067, 0.3366, 0.5837, 0.3623, 0.5201, 0.3636, 0.5199, 0.1632, 0.5175, 0.1593, 0.5015, 0.1709, 0.4802, 0.1601, 0.4814, 0.3039, 0.4821, 0.3645, 0.407, 0.3632, 0.4036, 0.3545, 0.3708, 0.3274, 0.3311, 0.3153, 0.2966, 0.3144, 0.2991, 0.3405, 0.2966, 0.3614, 0.1695, 0.3593, 0.1693, 0.3477, 0.1554, 0.3412, 0.1388, 0.3478, 0.0669, 0.3511, 0.08638, 0.3282, 0.1409, 0.2991, 0.2138, 0.2768, 0.2686, 0.2764, 0.3264, 0.2861, 0.3451, 0.2934, 0.4247, 0.3315, 0.4391, 0.3404, 0.436, 0.3184, 0.4218, 0.2953, 0.3991, 0.2717, 0.3543, 0.2478, 0.2794, 0.221, 0.2489, 0.2034, 0.2381, 0.1791, 0.2401, 0.1649, 0.2444, 0.1407, 0.2517, 0.1177, 0.312, 0.1151, 0.3322, 0.1175, 0.3684, 0.1197, 0.4098, 0.1178, 0.4316, 0.1147, 0.4545, 0.1057, 0.461, 0.1119, 0.5014, 0.1531, 0.5436, 0.1103, 0.5502, 0.1084, 0.5642, 0.116, 0.5955, 0.1177, 0.641, 0.119, 0.687, 0.1165, 0.7528, 0.1331, 0.7581, 0.1475, 0.7576, 0.1913, 0.7372, 0.2125, 0.7045, 0.228, 0.6522, 0.2462, 0.6123, 0.2646, 0.5824, 0.2881, 0.5677, 0.3112, 0.56, 0.3305, 0.5631, 0.3386, 0.5931, 0.3207, 0.6497, 0.2933, 0.6947, 0.281, 0.7223, 0.276, 0.7757, 0.2774, 0.8054, 0.2823, 0.8433, 0.2944, 0.8895, 0.315, 0.9392, 0.3614, 0.9091, 0.3853, 0.899, 0.3825, 0.8893, 0.3861, 0.7021, 0.3968, 0.6965, 0.364, 0.6964, 0.3598, 0.8273, 0.357, 0.8335, 0.364, 0.8451, 0.3659, 0.8532, 0.3638, 0.8603, 0.361, 0.9222, 0.335, 0.9413, 0.5057, 0.8991, 0.4609, 0.8988, 0.4533, 0.8914, 0.4489, 0.8805, 0.4555, 0.7709, 0.4597, 0.7378, 0.4374, 0.715, 0.4206, 0.8196, 0.4184, 0.8283, 0.4225, 0.8381, 0.4218, 0.9712, 0.445, 0.9712, 0.445, 0.8381, 0.4218, 0.8351, 0.4152, 0.8281, 0.4131, 0.8196, 0.4184, 0.715, 0.4206, 0.7021, 0.3968, 0.8893, 0.3861, 0.8896, 0.394, 0.9085, 0.3941, 0.9091, 0.3853, 0.9392, 0.3614, 0.949, 0.3892, 0.9606, 0.3546, 0.9618, 0.3275, 0.9567, 0.3007, 0.9377, 0.2672, 0.9088, 0.2408, 0.875, 0.2158, 0.8474, 0.1923, 0.8386, 0.1717, 0.8386, 0.1547, 0.8721, 0.1631, 0.8809, 0.1736, 0.9061, 0.1984, 0.9432, 0.2288, 0.9753, 0.2592, 0.9925, 0.2855, 0.9972, 0.2978, 0.9971, 0.3637, 0.9862, 0.4028, 0.9017, 0.5715, 0.864, 0.5122, 0.8635, 0.5086, 0.8524, 0.5034, 0.8444, 0.506, 0.6679, 0.5223, 0.6613, 0.5159, 0.6247, 0.5068, 0.5871, 0.49, 0.5435, 0.4685, 0.6615, 0.4639, 0.741, 0.4893, 0.7809, 0.4929, 0.7899, 0.487, 0.7877, 0.4742, 0.7709, 0.4597, 0.8805, 0.4555, 0.884, 0.4593, 0.8935, 0.4602, 0.8991, 0.4609, 0.9413, 0.5057, 0.864, 0.5122, 0.8075, 0.5517, 0.7974, 0.5441, 0.7922, 0.5448, 0.7798, 0.5512, 0.695, 0.5541, 0.685, 0.5389, 0.6679, 0.5223, 0.8444, 0.506, 0.8457, 0.5146, 0.8569, 0.5155, 0.2889, 0.4783, 0.3414, 0.463, 0.3595, 0.4561, 0.4673, 0.4579, 0.4417, 0.4724, 0.5776, 0.4039, 0.5784, 0.4235, 0.5244, 0.4247, 0.5201, 0.4072, 0.2957, 0.3685, 0.2943, 0.3799, 0.2902, 0.3918, 0.1092, 0.387, 0.101, 0.3801, 0.09189, 0.3835, 0.09104, 0.3917, 0.02629, 0.4353, 0.006138, 0.3747, 0.04404, 0.3739, 0.04897, 0.3865, 0.05454, 0.3737, 0.4144, 0.4132, 0.4145, 0.4112, 0.4793, 0.4095, 0.5784, 0.4235, 0.5949, 0.4389, 0.6262, 0.456, 0.6615, 0.4639, 0.5435, 0.4685, 0.53, 0.4478, 0.5244, 0.4247, 0.2636, 0.4303, 0.248, 0.4434, 0.2334, 0.4541, 0.1186, 0.4522, 0.109, 0.446, 0.1001, 0.4518, 0.1, 0.4585, 0.05168, 0.4874, 0.02629, 0.4353, 0.5837, 0.3623, 0.5774, 0.3798, 0.5776, 0.4039, 0.5201, 0.4072, 0.5201, 0.3636, 0.05454, 0.3737, 0.0617, 0.3573, 0.0669, 0.3511, 0.1388, 0.3478, 0.1394, 0.3585, 0.1563, 0.365, 0.1695, 0.3593, 0.2966, 0.3614, 0.2957, 0.3685, 0.4753, 0.4257, 0.4673, 0.4579, 0.3595, 0.4561, 0.3969, 0.4418, 0.4073, 0.4272, 0.4793, 0.4095, 0.4753, 0.4257, 0.4073, 0.4272, 0.4142, 0.4175, 0.4144, 0.4132, 0.3018, 0.5561, 0.2951, 0.5677, 0.1064, 0.5741, 0.0998, 0.3063, 0.06499, 0.3306, 0.05249, 0.3421, 0.04671, 0.3437, 0.04456, 0.3135, 0.05544, 0.291, 0.06731, 0.2781, 0.0901, 0.2687, 0.1085, 0.2714, 0.1127, 0.2797, 0.1134, 0.2906, 0.4417, 0.4724, 0.4244, 0.4822, 0.3805, 0.508, 0.347, 0.5145, 0.1542, 0.5143, 0.1524, 0.5036, 0.1431, 0.5023, 0.1351, 0.5103, 0.1064, 0.5741, 0.05168, 0.4874, 0.2065, 0.4814, 0.2071, 0.4884, 0.216, 0.4932, 0.2605, 0.4865, 0.2889, 0.4783, 0.1605, 0.1215, 0.1601, 0.1688, 0.1512, 0.191, 0.0942, 0.2368, 0.05677, 0.2736, 0.03673, 0.315, 0.03886, 0.3524, 0.002266, 0.3541, 0.000192, 0.2985, 0.01541, 0.2686, 0.04234, 0.2354, 0.06292, 0.2155, 0.1121, 0.1796, 0.1198, 0.1702, 0.1202, 0.1232, 0.4821, 0.3645, 0.4825, 0.3969, 0.4153, 0.3951, 0.4158, 0.386, 0.4081, 0.3661, 0.1064, 0.5741, 0.1925, 0.5558, 0.1977, 0.5603, 0.2116, 0.5601, 0.221, 0.5546, 0.3018, 0.5561, 0.1064, 0.5741, 0.1351, 0.5103, 0.1418, 0.5155, 0.1542, 0.5143, 0.347, 0.5145, 0.326, 0.5249, 0.3089, 0.544, 0.3018, 0.5561, 0.221, 0.5546, 0.2083, 0.543, 0.1932, 0.5472, 0.1925, 0.5558, 0.05168, 0.4874, 0.1, 0.4585, 0.106, 0.4596, 0.1151, 0.457, 0.1186, 0.4522, 0.2334, 0.4541, 0.2059, 0.4741, 0.2065, 0.4814, 0.02629, 0.4353, 0.09104, 0.3917, 0.1605, 0.4177, 0.1657, 0.4224, 0.1741, 0.4224, 0.1794, 0.4172, 0.2823, 0.4146, 0.2744, 0.4212, 0.2884, 0.2507, 0.2884, 0.2568, 0.2705, 0.2642, 0.2639, 0.264, 0.246, 0.2557, 0.2458, 0.2525, 0.4793, 0.4095, 0.4145, 0.4112, 0.4153, 0.3951, 0.4825, 0.3969, 0.1843, 0.2625, 0.1761, 0.2646, 0.1514, 0.2648, 0.1439, 0.2593, 0.1376, 0.2515, 0.137, 0.2447, 0.151, 0.2322, 0.1785, 0.2315, 0.1902, 0.2411, 0.1919, 0.2548, 0.002266, 0.3541, 0.03886, 0.3524, 0.03942, 0.3621, 0.04404, 0.3739, 0.006138, 0.3747, 0.2458, 0.2525, 0.2453, 0.242, 0.2546, 0.2351, 0.2758, 0.2335, 0.2886, 0.2419, 0.2884, 0.2507, 0.3703, 0.2854, 0.3541, 0.2854, 0.3425, 0.276, 0.3454, 0.2698, 0.3541, 0.2649, 0.3677, 0.2655, 0.3803, 0.2756, 0.628, 0.8886, 0.5597, 0.8794, 0.554, 0.8608, 0.5218, 0.8235, 0.5013, 0.8048, 0.4627, 0.8398, 0.4416, 0.87, 0.441, 0.8841, 0.3906, 0.9015, 0.2959, 0.8049, 0.3814, 0.7835, 0.3816, 0.7854, 0.3742, 0.7891, 0.363, 0.7904, 0.3639, 0.801, 0.3731, 0.8047, 0.3841, 0.7998, 0.3914, 0.7853, 0.3939, 0.7803, 0.4386, 0.7691, 0.4298, 0.7819, 0.4295, 0.8145, 0.4183, 0.8199, 0.4053, 0.8226, 0.3999, 0.8259, 0.3963, 0.8322, 0.401, 0.8373, 0.4138, 0.842, 0.4249, 0.8411, 0.4396, 0.8336, 0.453, 0.8213, 0.4682, 0.798, 0.4776, 0.7752, 0.4776, 0.7593, 0.5172, 0.7494, 0.5196, 0.7685, 0.5321, 0.8011, 0.5534, 0.8286, 0.5658, 0.8366, 0.5833, 0.8413, 0.5976, 0.8385, 0.6028, 0.832, 0.5996, 0.8249, 0.5864, 0.8211, 0.5707, 0.815, 0.573, 0.7808, 0.5648, 0.7715, 0.5619, 0.7613, 0.583, 0.7606, 0.591, 0.7623, 0.6035, 0.7794, 0.6163, 0.8013, 0.6274, 0.8061, 0.6382, 0.8006, 0.6389, 0.7918, 0.6152, 0.7829, 0.6156, 0.778, 0.6547, 0.762, 0.6678, 0.7438, 0.665, 0.7259, 0.6504, 0.711, 0.6217, 0.6943, 0.6179, 0.6871, 0.6238, 0.6848, 0.6471, 0.6868, 0.6697, 0.7002, 0.6933, 0.732, 0.6989, 0.7331, 0.7285, 0.7855, 0.7285, 0.7855, 0.6989, 0.7331, 0.6985, 0.6998, 0.6875, 0.6824, 0.6655, 0.6678, 0.6308, 0.6581, 0.603, 0.6524, 0.5899, 0.658, 0.5912, 0.6774, 0.5728, 0.6921, 0.5239, 0.7377, 0.5172, 0.7494, 0.4776, 0.7593, 0.4777, 0.7428, 0.4696, 0.7308, 0.4394, 0.7067, 0.4143, 0.6806, 0.4081, 0.6721, 0.4073, 0.6592, 0.3966, 0.6529, 0.3814, 0.6568, 0.3357, 0.667, 0.3106, 0.6836, 0.3009, 0.6982, 0.3017, 0.7339, 0.3066, 0.7306, 0.3285, 0.7021, 0.3527, 0.6847, 0.3825, 0.6843, 0.3816, 0.6928, 0.3585, 0.7077, 0.3397, 0.7158, 0.3312, 0.7329, 0.3337, 0.7503, 0.3517, 0.7674, 0.3719, 0.7765, 0.3807, 0.7756, 0.3814, 0.7835, 0.2959, 0.8049, 0.236, 0.7415, 0.1602, 0.6503, 0.1064, 0.5741, 0.2951, 0.5677, 0.2909, 0.5748, 0.2711, 0.6146, 0.2571, 0.6533, 0.2728, 0.6397, 0.3071, 0.622, 0.3323, 0.6129, 0.3927, 0.6118, 0.4195, 0.6084, 0.4381, 0.598, 0.4911, 0.6525, 0.4951, 0.657, 0.5026, 0.6588, 0.5607, 0.6002, 0.5915, 0.6118, 0.6264, 0.6132, 0.6697, 0.6178, 0.6959, 0.627, 0.743, 0.6554, 0.7082, 0.5743, 0.695, 0.5541, 0.7798, 0.5512, 0.7819, 0.558, 0.7942, 0.5635, 0.8074, 0.5575, 0.8075, 0.5517, 0.864, 0.5122, 0.9017, 0.5715, 0.8336, 0.6648, 0.3939, 0.7803, 0.3982, 0.7715, 0.4123, 0.76, 0.4385, 0.7601, 0.4386, 0.7691])
me_plane_011.materials.append(mat_material_010)
me_plane_011.use_remesh_preserve_volume = False
me_plane_011.use_remesh_preserve_attributes = False
me_plane_011.use_mirror_vertex_groups = False
me_plane_011.update()
me_plane_013 = bpy.data.meshes.new('Plane.013')
me_plane_013.from_pydata([(-1.0, -0.4212, 0.0), (-1.0, -0.582, 0.0), (-0.04242, 1.0, 0.0), (-0.08842, 1.0, 0.0), (1.0, -0.624, 0.0), (1.0, -0.5629, 0.0), (-0.8517, 0.2097, 0.0), (-0.8055, 0.3355, 0.0), (-0.7166, 0.4789, 0.0), (0.7452, 0.1875, 0.0), (-0.01702, -1.0, 0.0), (0.326, -1.0, 0.0), (0.1544, 0.5626, 0.0), (0.01017, 0.481, 0.0), (0.5486, 0.458, 0.0), (0.214, 0.4695, 0.0), (-0.1047, 0.482, 0.0), (-0.1461, 0.466, 0.0), (-0.2168, 0.4589, 0.0), (-0.2815, 0.4585, 0.0), (-0.3021, 0.4844, 0.0), (-0.3088, 0.5202, 0.0), (-0.3105, 0.5675, 0.0), (-0.2965, 0.5932, 0.0), (-0.2749, 0.5991, 0.0), (-0.3056, 0.6329, 0.0), (-0.3098, 0.6694, 0.0), (-0.3006, 0.7515, 0.0), (-0.2686, 0.8931, 0.0), (-0.2519, 0.9119, 0.0), (-0.204, 0.9132, 0.0), (-0.1916, 0.9745, 0.0), (-0.1781, 0.9829, 0.0), (-0.1034, 0.9724, 0.0), (0.01579, 0.9705, 0.0), (0.02952, 0.9786, 0.0), (0.1068, 0.9778, 0.0), (0.1915, 0.9459, 0.0), (0.2702, 0.8655, 0.0), (0.3355, 0.7931, 0.0), (0.4064, 0.7432, 0.0), (0.408, 0.6672, 0.0), (0.4549, 0.5971, 0.0), (0.2121, 0.4724, 0.0), (0.5497, 0.4564, 0.0), (0.5574, 0.445, 0.0), (0.6649, 0.3044, 0.0), (0.7717, 0.141, 0.0), (0.8648, -0.05995, 0.0), (0.8956, -0.1847, 0.0), (0.947, -0.4402, 0.0), (0.9853, -0.542, 0.0), (0.931, -0.7257, 0.0), (0.8538, -0.8002, 0.0), (0.7126, -0.8765, 0.0), (0.5383, -0.9486, 0.0), (0.2965, -0.9996, 0.0), (-0.143, -0.9752, 0.0), (-0.2747, -0.9229, 0.0), (-0.3655, -0.8602, 0.0), (-0.4235, -0.8132, 0.0), (-0.4562, -0.8455, 0.0), (-0.5432, -0.8838, 0.0), (-0.6604, -0.8891, 0.0), (-0.7606, -0.8642, 0.0), (-0.8552, -0.8163, 0.0), (-0.9086, -0.7695, 0.0), (-0.9554, -0.7161, 0.0), (-0.9898, -0.6347, 0.0), (-0.973, -0.3277, 0.0), (-0.9369, -0.2389, 0.0), (-0.8444, -0.1331, 0.0), (-0.7184, -0.05665, 0.0), (-0.6059, -0.03797, 0.0), (-0.4928, -0.06581, 0.0), (-0.416, -0.1236, 0.0), (-0.3504, -0.2233, 0.0), (-0.2956, -0.1837, 0.0), (-0.1625, -0.123, 0.0), (-0.02746, -0.11, 0.0), (0.09011, -0.1486, 0.0), (0.2157, -0.2451, 0.0), (0.26, -0.2848, 0.0), (0.2469, -0.2084, 0.0), (0.2564, -0.09819, 0.0), (0.2881, 0.1, 0.0), (0.2914, 0.2233, 0.0), (0.2454, 0.4203, 0.0), (0.8417, 0.00457, 0.0), (-0.8537, 0.1657, 0.0), (-0.8337, 0.1077, 0.0), (-0.8071, 0.07562, 0.0), (-0.7556, 0.04581, 0.0), (-0.6754, 0.0471, 0.0), (-0.6301, 0.07603, 0.0), (-0.5987, 0.1159, 0.0), (-0.5836, 0.1757, 0.0), (-0.5901, 0.2385, 0.0), (-0.6461, 0.3614, 0.0), (-0.5253, 0.6648, 0.0), (-0.5897, 0.5613, 0.0), (-0.6112, 0.5017, 0.0), (-0.6063, 0.4496, 0.0), (-0.5831, 0.4133, 0.0), (-0.539, 0.3938, 0.0), (-0.4967, 0.3957, 0.0), (-0.4653, 0.4188, 0.0), (-0.4452, 0.4506, 0.0), (-0.4451, 0.5132, 0.0), (-0.4835, 0.5945, 0.0), (0.07197, 0.4837, 0.0), (0.03118, 0.4746, 0.0), (0.05316, 0.4792, 0.0), (0.03498, 0.4752, 0.0)], [], [(1, 68, 67, 66, 65, 64, 63, 62, 61, 60, 59, 58, 57, 10, 56, 11, 55, 54, 53, 52, 4, 5, 51, 50, 49, 48, 88, 47, 9, 46, 45, 44, 15, 87, 86, 85, 84, 83, 82, 81, 80, 79, 78, 77, 76, 75, 74, 73, 72, 71, 70, 69, 0), (3, 33, 32, 31, 30, 29, 28, 27, 26, 25, 24, 23, 22, 21, 20, 19, 18, 17, 16, 13, 111, 113, 112, 110, 12, 43, 42, 41, 40, 39, 38, 37, 36, 35, 34, 2), (14, 42, 43), (14, 43, 15, 44), (90, 91, 92, 93, 94, 95, 96, 97, 98, 8, 7, 6, 89), (109, 99, 100, 101, 102, 103, 104, 105, 106, 107, 108)])
_uv = me_plane_013.uv_layers.new(name='UVMap')
_uv.uv.foreach_set('vector', [0.0, 0.209, 0.005079, 0.1827, 0.0223, 0.142, 0.0457, 0.1153, 0.07242, 0.09183, 0.1197, 0.06788, 0.1698, 0.05546, 0.2284, 0.05811, 0.2719, 0.07724, 0.2883, 0.09339, 0.3173, 0.06992, 0.3626, 0.03855, 0.4285, 0.01242, 0.4915, 0.0, 0.6482, 0.0001756, 0.663, 0.0, 0.7692, 0.02568, 0.8563, 0.06173, 0.9269, 0.09988, 0.9655, 0.1371, 1.0, 0.188, 1.0, 0.2186, 0.9927, 0.229, 0.9735, 0.2799, 0.9478, 0.4077, 0.9324, 0.47, 0.9208, 0.5023, 0.8858, 0.5705, 0.8726, 0.5937, 0.8325, 0.6522, 0.7787, 0.7225, 0.7748, 0.7282, 0.607, 0.7348, 0.6227, 0.7102, 0.6457, 0.6117, 0.6441, 0.55, 0.6282, 0.4509, 0.6234, 0.3958, 0.63, 0.3576, 0.6078, 0.3774, 0.5451, 0.4257, 0.4863, 0.445, 0.4188, 0.4385, 0.3522, 0.4081, 0.3248, 0.3883, 0.292, 0.4382, 0.2536, 0.4671, 0.197, 0.481, 0.1408, 0.4717, 0.07778, 0.4334, 0.03157, 0.3805, 0.01348, 0.3361, 0.0, 0.2894, 0.4558, 1.0, 0.4483, 0.9862, 0.4109, 0.9915, 0.4042, 0.9872, 0.398, 0.9566, 0.3741, 0.956, 0.3657, 0.9466, 0.3497, 0.8758, 0.3451, 0.8347, 0.3472, 0.8165, 0.3625, 0.7995, 0.3518, 0.7966, 0.3447, 0.7838, 0.3456, 0.7601, 0.3489, 0.7422, 0.3593, 0.7293, 0.3916, 0.7295, 0.427, 0.733, 0.4476, 0.741, 0.5051, 0.7405, 0.5156, 0.7373, 0.5175, 0.7376, 0.5266, 0.7396, 0.536, 0.7419, 0.5772, 0.7813, 0.6061, 0.7362, 0.7274, 0.7986, 0.704, 0.8336, 0.7032, 0.8716, 0.6677, 0.8966, 0.6351, 0.9327, 0.5958, 0.9729, 0.5534, 0.9889, 0.5148, 0.9893, 0.5079, 0.9853, 0.4788, 1.0, 0.7743, 0.729, 0.7274, 0.7986, 0.6061, 0.7362, 0.7743, 0.729, 0.6061, 0.7362, 0.607, 0.7348, 0.7748, 0.7282, 0.08314, 0.5539, 0.09644, 0.5378, 0.1222, 0.5229, 0.1623, 0.5236, 0.185, 0.538, 0.2006, 0.558, 0.2082, 0.5879, 0.205, 0.6193, 0.1769, 0.6807, 0.1417, 0.7394, 0.09727, 0.6677, 0.07412, 0.6048, 0.07314, 0.5828, 0.2582, 0.7972, 0.2374, 0.8324, 0.2052, 0.7807, 0.1944, 0.7508, 0.1969, 0.7248, 0.2085, 0.7067, 0.2305, 0.6969, 0.2516, 0.6978, 0.2673, 0.7094, 0.2774, 0.7253, 0.2775, 0.7566])
me_plane_013.materials.append(mat_material_011)
me_plane_013.use_remesh_preserve_volume = False
me_plane_013.use_remesh_preserve_attributes = False
me_plane_013.use_mirror_vertex_groups = False
me_plane_013.update()
me_plane_014 = bpy.data.meshes.new('Plane.014')
me_plane_014.from_pydata([(-1.567, 0.2381, 0.0), (1.112, 0.6068, 0.0), (-1.447, -0.6068, 0.0), (1.443, -0.6068, 0.0), (1.353, 0.4075, 0.0), (1.566, 0.2293, 0.0), (1.566, 0.2075, 0.0), (1.448, 0.2039, 0.0), (-1.451, 0.2205, 0.0), (-1.451, 0.1993, 0.0), (-1.552, 0.2059, 0.0), (-1.423, 0.2004, 0.0), (-1.149, 0.6068, 0.0), (-1.451, 0.2016, 0.0), (-1.567, 0.2057, 0.0)], [], [(0, 8, 13, 11, 7, 6, 5, 4, 1, 12), (0, 10, 13, 8), (7, 11, 9, 2, 3), (11, 13, 9), (14, 10, 0)])
_uv = me_plane_014.uv_layers.new(name='UVMap')
_uv.uv.foreach_set('vector', [0.0, 0.6962, 0.03688, 0.6817, 0.03691, 0.6661, 0.04587, 0.6651, 0.962, 0.668, 0.9996, 0.671, 0.9997, 0.689, 0.9317, 0.8357, 0.8547, 1.0, 0.1334, 1.0, 0.0, 0.6962, 0.004812, 0.6696, 0.03691, 0.6661, 0.03688, 0.6817, 0.962, 0.668, 0.04587, 0.6651, 0.03692, 0.6642, 0.03844, 0.0, 0.9603, 0.0, 0.04587, 0.6651, 0.03691, 0.6661, 0.03692, 0.6642, 0.0, 0.6695, 0.004812, 0.6696, 0.0, 0.6962])
me_plane_014.materials.append(mat_material_012)
me_plane_014.use_remesh_preserve_volume = False
me_plane_014.use_remesh_preserve_attributes = False
me_plane_014.use_mirror_vertex_groups = False
me_plane_014.update()
me_plane_015 = bpy.data.meshes.new('Plane.015')
me_plane_015.from_pydata([(-0.84, -1.0, 0.0), (0.84, -1.0, 0.0), (-0.84, 0.984, 0.0), (-0.806, 1.0, 0.0), (-0.8398, 0.9861, 0.0), (-0.3644, 1.0, 0.0), (-0.754, 1.0, 0.0), (-0.7223, 0.9881, 0.0), (0.3462, 1.0, 0.0), (0.84, 0.9867, 0.0), (-0.8208, -1.0, 0.0), (-0.737, -1.0, 0.0), (-0.788, -0.9909, 0.0), (-0.7592, -0.991, 0.0), (-0.4365, -1.0, 0.0), (0.673, -1.0, 0.0), (0.1395, -0.9936, 0.0)], [], [(0, 10, 12, 13, 11, 14, 16, 15, 1, 9, 8, 5, 7, 6, 3, 4, 2)])
_uv = me_plane_015.uv_layers.new(name='UVMap')
_uv.uv.foreach_set('vector', [0.0, 0.0, 0.01144, 0.0, 0.031, 0.00454, 0.04813, 0.004489, 0.06133, 0.0, 0.2402, 0.0, 0.5831, 0.003182, 0.9006, 0.0, 1.0, 0.0, 1.0, 0.9933, 0.706, 1.0, 0.2831, 1.0, 0.0701, 0.994, 0.05121, 1.0, 0.02025, 1.0, 0.0001443, 0.9931, 0.0, 0.992])
me_plane_015.materials.append(mat_material_013)
me_plane_015.use_remesh_preserve_volume = False
me_plane_015.use_remesh_preserve_attributes = False
me_plane_015.use_mirror_vertex_groups = False
me_plane_015.update()
me_plane_016 = bpy.data.meshes.new('Plane.016')
me_plane_016.from_pydata([(-0.4419, -1.0, 0.0), (0.4108, -1.0, 0.0), (-0.67, 0.9913, 0.0), (-0.7314, 0.9902, 0.0), (-0.7673, 0.987, 0.0), (-0.8144, 0.9741, 0.0), (-0.8584, 0.9477, 0.0), (-0.8961, 0.9076, 0.0), (-0.9461, 0.8146, 0.0), (-0.975, 0.7298, 0.0), (-0.9876, 0.6569, 0.0), (-0.9936, 0.5917, 0.0), (-0.9899, 0.5281, 0.0), (0.9741, 0.4879, 0.0), (0.9739, 0.4871, 0.0), (-0.977, 0.4644, 0.0), (-0.9396, 0.3463, 0.0), (-0.8791, 0.2542, 0.0), (-0.8113, 0.1865, 0.0), (-0.5815, 0.02318, 0.0), (-0.2161, -0.1674, 0.0), (-0.1827, -0.2005, 0.0), (-0.1447, -0.2261, 0.0), (-0.1289, -0.2368, 0.0), (-0.1764, -0.6902, 0.0), (-0.3602, -0.6886, 0.0), (-0.3594, -0.779, 0.0), (-0.4412, -0.7804, 0.0), (-0.2102, -0.9968, 0.0), (0.4097, -0.7808, 0.0), (0.3245, -0.7804, 0.0), (0.3216, -0.6892, 0.0), (0.1977, -0.6897, 0.0), (0.1871, -0.5388, 0.0), (0.1589, -0.2427, 0.0), (0.1991, -0.2213, 0.0), (0.2439, -0.1875, 0.0), (0.2861, -0.1488, 0.0), (0.3235, -0.108, 0.0), (0.448, -0.04405, 0.0), (0.656, 0.08238, 0.0), (0.7833, 0.1698, 0.0), (0.8488, 0.2301, 0.0), (0.8877, 0.2762, 0.0), (0.9297, 0.3486, 0.0), (0.9602, 0.431, 0.0), (0.9804, 0.5139, 0.0), (0.9861, 0.6226, 0.0), (0.9685, 0.7287, 0.0), (0.9217, 0.8513, 0.0), (0.8617, 0.9359, 0.0), (0.7807, 0.9781, 0.0), (0.7143, 0.9837, 0.0), (0.8998, 0.4862, 0.0), (0.5973, 0.4827, 0.0), (0.6012, 0.4956, 0.0), (0.9003, 0.4894, 0.0), (0.4219, 0.02798, 0.0), (0.5005, 0.0725, 0.0), (0.6818, 0.1916, 0.0), (0.7941, 0.2788, 0.0), (0.8442, 0.3379, 0.0), (0.8777, 0.4052, 0.0), (0.8975, 0.4721, 0.0), (0.5865, 0.447, 0.0), (0.5126, 0.2365, 0.0), (0.4472, 0.09428, 0.0), (0.4127, 0.03503, 0.0), (0.9077, 0.5352, 0.0), (0.9065, 0.6337, 0.0), (0.8845, 0.749, 0.0), (0.8413, 0.8512, 0.0), (0.7971, 0.8968, 0.0), (0.7455, 0.913, 0.0), (0.7031, 0.9135, 0.0), (0.642, 0.6305, 0.0), (-0.5579, 0.4693, 0.0), (-0.8895, 0.4654, 0.0), (-0.8997, 0.5262, 0.0), (-0.5754, 0.5196, 0.0), (-0.8991, 0.5046, 0.0), (-0.3415, -0.01627, 0.0), (-0.3924, 0.07195, 0.0), (-0.4468, 0.1826, 0.0), (-0.5189, 0.3569, 0.0), (-0.8819, 0.4348, 0.0), (-0.857, 0.3744, 0.0), (-0.8214, 0.3158, 0.0), (-0.7503, 0.2507, 0.0), (-0.6238, 0.1574, 0.0), (-0.3879, 0.01008, 0.0), (-0.5926, 0.5693, 0.0), (-0.6505, 0.7652, 0.0), (-0.6856, 0.9072, 0.0), (-0.7384, 0.9085, 0.0), (-0.7832, 0.8984, 0.0), (-0.8236, 0.871, 0.0), (-0.8686, 0.7847, 0.0), (-0.8905, 0.6993, 0.0), (-0.9022, 0.6098, 0.0)], [], [(46, 47, 48, 49, 50, 51, 52, 2, 3, 4, 5, 6, 7, 8, 9, 10, 11, 12, 78, 99, 98, 97, 96, 95, 94, 93, 92, 91, 79, 55, 75, 74, 73, 72, 71, 70, 69, 68, 56, 13), (1, 29, 30, 31, 32, 33, 34, 35, 36, 37, 38, 39, 40, 41, 42, 43, 44, 45, 14, 53, 63, 62, 61, 60, 59, 58, 57, 67, 66, 65, 64, 54, 76, 84, 83, 82, 81, 90, 89, 88, 87, 86, 85, 77, 15, 16, 17, 18, 19, 20, 21, 22, 23, 24, 25, 26, 27, 0, 28), (28, 0, 1), (12, 15, 77, 80, 78), (56, 53, 14, 13), (79, 76, 54, 55)])
_uv = me_plane_016.uv_layers.new(name='UVMap')
_uv.uv.foreach_set('vector', [0.9902, 0.757, 0.9931, 0.8113, 0.9843, 0.8643, 0.9609, 0.9257, 0.9308, 0.9679, 0.8903, 0.9891, 0.8571, 0.9919, 0.165, 0.9957, 0.1343, 0.9951, 0.1163, 0.9935, 0.09281, 0.987, 0.07078, 0.9739, 0.05195, 0.9538, 0.02697, 0.9073, 0.01249, 0.8649, 0.006223, 0.8285, 0.00319, 0.7959, 0.005043, 0.764, 0.05014, 0.7631, 0.04888, 0.8049, 0.05476, 0.8497, 0.06572, 0.8924, 0.08818, 0.9355, 0.1084, 0.9492, 0.1308, 0.9542, 0.1572, 0.9536, 0.1747, 0.8826, 0.2037, 0.7846, 0.2123, 0.7598, 0.8006, 0.7478, 0.821, 0.8152, 0.8516, 0.9568, 0.8727, 0.9565, 0.8986, 0.9484, 0.9207, 0.9256, 0.9422, 0.8745, 0.9533, 0.8169, 0.9538, 0.7676, 0.9502, 0.7447, 0.987, 0.744, 0.7054, 0.0, 0.7049, 0.1096, 0.6623, 0.1098, 0.6608, 0.1554, 0.5988, 0.1552, 0.5935, 0.2306, 0.5794, 0.3786, 0.5995, 0.3893, 0.6219, 0.4062, 0.643, 0.4256, 0.6617, 0.446, 0.724, 0.478, 0.828, 0.5412, 0.8917, 0.5849, 0.9244, 0.6151, 0.9439, 0.6381, 0.9649, 0.6743, 0.9801, 0.7155, 0.9869, 0.7435, 0.9499, 0.7431, 0.9488, 0.7361, 0.9388, 0.7026, 0.9221, 0.669, 0.897, 0.6394, 0.8409, 0.5958, 0.7503, 0.5363, 0.711, 0.514, 0.7063, 0.5175, 0.7236, 0.5471, 0.7563, 0.6182, 0.7933, 0.7235, 0.7987, 0.7414, 0.221, 0.7346, 0.2405, 0.6785, 0.2766, 0.5913, 0.3038, 0.536, 0.3293, 0.4919, 0.3061, 0.505, 0.1881, 0.5787, 0.1248, 0.6253, 0.08928, 0.6579, 0.07151, 0.6872, 0.05903, 0.7174, 0.05527, 0.7327, 0.01148, 0.7322, 0.03021, 0.6732, 0.06043, 0.6271, 0.09433, 0.5932, 0.2093, 0.5116, 0.3919, 0.4163, 0.4087, 0.3998, 0.4276, 0.3869, 0.4356, 0.3816, 0.4118, 0.1549, 0.3199, 0.1557, 0.3203, 0.1105, 0.2794, 0.1098, 0.2791, 0.0, 0.3949, 0.001594, 0.3949, 0.001594, 0.2791, 0.0, 0.7054, 0.0, 0.005043, 0.764, 0.01148, 0.7322, 0.05527, 0.7327, 0.05047, 0.7523, 0.05014, 0.7631, 0.9502, 0.7447, 0.9499, 0.7431, 0.9869, 0.7435, 0.987, 0.744, 0.2123, 0.7598, 0.221, 0.7346, 0.7987, 0.7414, 0.8006, 0.7478])
me_plane_016.materials.append(mat_material_014)
me_plane_016.use_remesh_preserve_volume = False
me_plane_016.use_remesh_preserve_attributes = False
me_plane_016.use_mirror_vertex_groups = False
me_plane_016.update()
me_plane_017 = bpy.data.meshes.new('Plane.017')
me_plane_017.from_pydata([(-1.0, -1.0, 0.0), (1.0, -1.0, 0.0), (-1.0, 1.0, 0.0), (1.0, 1.0, 0.0), (-1.056, 1.056, -0.04885), (-1.056, -1.056, -0.04885), (1.056, -1.056, -0.04885), (1.056, 1.056, -0.04885)], [], [(0, 2, 3, 1), (5, 6, 7, 4), (3, 2, 4, 7), (0, 1, 6, 5), (1, 3, 7, 6), (2, 0, 5, 4)])
me_plane_017.use_remesh_preserve_volume = False
me_plane_017.use_remesh_preserve_attributes = False
me_plane_017.use_mirror_vertex_groups = False
me_plane_017.update()

# ---- objects
ob_camera = bpy.data.objects.new('Camera', cam_camera_002)
ob_camera_001 = bpy.data.objects.new('Camera.001', cam_camera_001)
ob_lamp = bpy.data.objects.new('Lamp', light_lamp_001)
ob_plane = bpy.data.objects.new('Plane', me_plane)
ob_plane_001 = bpy.data.objects.new('Plane.001', me_plane_008)
ob_plane_003 = bpy.data.objects.new('Plane.003', me_plane_009)
ob_plane_007 = bpy.data.objects.new('Plane.007', me_plane_010)
ob_plane_008 = bpy.data.objects.new('Plane.008', me_plane_011)
ob_plane_009 = bpy.data.objects.new('Plane.009', me_plane_013)
ob_plane_010 = bpy.data.objects.new('Plane.010', me_plane_014)
ob_plane_011 = bpy.data.objects.new('Plane.011', me_plane_015)
ob_plane_012 = bpy.data.objects.new('Plane.012', me_plane_016)
ob_plane_002 = bpy.data.objects.new('Plane.002', me_plane_017)

# ---- transforms, parenting, visibility, modifiers, constraints
ob_camera.location = (7.481, -6.508, 5.344)
ob_camera.rotation_euler = (1.109, 0.0, 0.8149)
ob_camera.lock_rotations_4d = False
ob_camera.empty_display_type = 'ARROWS'
ob_camera.color = (0.0, 0.0, 0.0, 0.0)
ob_camera.display_type = 'WIRE'
ob_camera.lineart.crease_threshold = 0.0
ob_camera_001.location = (7.481, -6.508, 5.344)
ob_camera_001.rotation_euler = (1.109, 0.0, 0.8149)
ob_camera_001.lock_rotations_4d = False
ob_camera_001.empty_display_type = 'ARROWS'
ob_camera_001.color = (0.0, 0.0, 0.0, 0.0)
ob_camera_001.display_type = 'WIRE'
ob_camera_001.lineart.crease_threshold = 0.0
ob_lamp.location = (4.076, -3.834, 5.904)
ob_lamp.rotation_euler = (0.6503, 0.05522, 1.866)
ob_lamp.lock_rotations_4d = False
ob_lamp.empty_display_type = 'ARROWS'
ob_lamp.color = (0.0, 0.0, 0.0, 0.0)
ob_lamp.lineart.crease_threshold = 0.0
ob_plane.location = (0.0, 0.0, -0.02666)
ob_plane.scale = (0.9493, 0.9493, 0.9493)
ob_plane.lineart.crease_threshold = 0.0
ob_plane_001.location = (0.0, 0.0, 0.01924)
ob_plane_001.scale = (1.003, 1.003, 1.003)
ob_plane_001.lineart.crease_threshold = 0.0
ob_plane_003.location = (0.0, 0.0, -0.1246)
ob_plane_003.scale = (0.8791, 0.8791, 0.8791)
ob_plane_003.lineart.crease_threshold = 0.0
ob_plane_007.location = (1.251, 0.0, -0.08194)
ob_plane_007.scale = (1.47, 1.47, 1.47)
ob_plane_007.lineart.crease_threshold = 0.0
ob_plane_008.location = (1.251, 0.0, 0.0)
ob_plane_008.rotation_euler = (0.0, -0.0, 6.283)
ob_plane_008.scale = (1.544, 1.544, 1.544)
ob_plane_008.lineart.crease_threshold = 0.0
ob_plane_009.location = (1.396, 0.0, -0.04439)
ob_plane_009.scale = (1.188, 1.188, 1.188)
ob_plane_009.lineart.crease_threshold = 0.0
ob_plane_010.location = (1.427, 0.0, -0.07372)
ob_plane_010.scale = (1.004, 2.086, 2.086)
ob_plane_010.lineart.crease_threshold = 0.0
ob_plane_011.location = (-0.8648, 0.0, 0.004475)
ob_plane_011.scale = (0.8524, 0.8524, 0.8524)
ob_plane_011.lineart.crease_threshold = 0.0
ob_plane_012.location = (-2.247, 0.0, -0.02592)
ob_plane_012.scale = (0.713, 0.713, 0.713)
ob_plane_012.lineart.crease_threshold = 0.0
ob_plane_002.location = (0.6531, 3.094e-06, 0.08833)
ob_plane_002.scale = (4.162, 2.503, 4.423)
ob_plane_002.lineart.crease_threshold = 0.0

# ---- collection membership
col_collection_1.objects.link(ob_camera)
col_collection_1.objects.link(ob_camera_001)
col_collection_1.objects.link(ob_lamp)
col_collection_1.objects.link(ob_plane)
col_collection_1.objects.link(ob_plane_001)
col_collection_1.objects.link(ob_plane_003)
col_collection_1.objects.link(ob_plane_007)
col_collection_1.objects.link(ob_plane_008)
col_collection_1.objects.link(ob_plane_009)
col_collection_1.objects.link(ob_plane_010)
col_collection_1.objects.link(ob_plane_011)
col_collection_1.objects.link(ob_plane_012)
col_collection_1.objects.link(ob_plane_002)

# ---- scene / render settings (as saved in the file)
scene.frame_start = 1; scene.frame_end = 686; scene.frame_set(4)
scene.render.engine = 'BLENDER_EEVEE_NEXT'
scene.render.resolution_percentage = 50
scene.render.dither_intensity = 0.0
scene.cycles.use_denoising = False
scene.cycles.samples = 128
scene.cycles.sampling_pattern = 'TABULATED_SOBOL'
scene.cycles.use_adaptive_sampling = False
scene.cycles.use_light_tree = False
scene.cycles.blur_glossy = 0.0
scene.cycles.sample_clamp_indirect = 0.0
scene.view_settings.view_transform = 'Standard'
bpy.context.view_layer.update()

# ---- added for rendering (the .blend has no active camera): camera
cam_auto = bpy.data.cameras.new('AutoCamera')
cam_auto.lens = 50.0
cam_auto.sensor_width = 36.0
cam_auto.clip_end = 1000.0
ob_auto_camera = bpy.data.objects.new('AutoCamera', cam_auto)
scene.collection.objects.link(ob_auto_camera)
ob_auto_camera.location = (10.147, -11.3927, 7.57541)
ob_auto_camera.rotation_euler = (1.09748, -7.21219e-08, 0.694738)
scene.camera = ob_auto_camera
bpy.context.view_layer.update()
